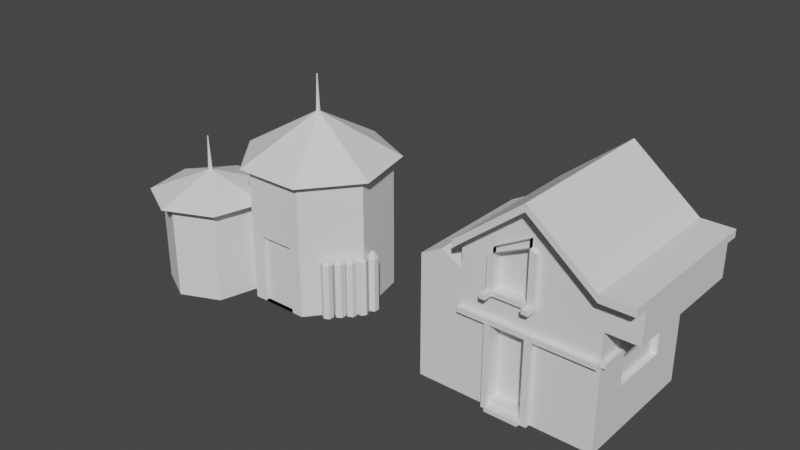 # Source: EvilHouse.blend  (saved by Blender 2.82.7; exported with 4.5.12 LTS)
import bpy
from mathutils import Matrix  # noqa: F401  (used for matrix-valued properties, if any)

bpy.ops.wm.read_factory_settings(use_empty=True)
scene = bpy.context.scene
scene.name = 'Scene'

# ---- collections
col_collection = bpy.data.collections.new('Collection'); scene.collection.children.link(col_collection)

# ---- materials (node trees are filled in below, after node groups)
mat_roof = bpy.data.materials.new('roof')
mat_roof.use_transparent_shadow = False

# ---- material node trees

# ---- world
world_world = bpy.data.worlds.new('World'); scene.world = world_world
world_world.use_nodes = True; world_world.node_tree.nodes.clear()
_N = world_world.node_tree.nodes; _L = world_world.node_tree.links
n0 = _N.new('ShaderNodeOutputWorld'); n0.name = 'World Output'; n0.location = (300, 300)
n1 = _N.new('ShaderNodeBackground'); n1.name = 'Background'; n1.location = (10, 300)
n1.inputs[0].default_value = (0.05088, 0.05088, 0.05088, 1.0)
_L.new(n1.outputs[0], n0.inputs[0])
n0.is_active_output = True
world_world.color = (0.05088, 0.05088, 0.05088)
world_world.use_sun_shadow = False
world_world.sun_shadow_jitter_overblur = 0.0

# ---- meshes
me_cylinder = bpy.data.meshes.new('Cylinder')
me_cylinder.from_pydata([(0.0, 1.0, -1.0), (0.0, 1.0, 1.0), (0.7818, 0.6235, -1.0), (0.7818, 0.6235, 1.0), (0.9749, -0.2225, -1.0), (0.9749, -0.2225, 1.0), (0.4339, -0.901, -1.0), (0.4339, -0.901, 1.0), (-0.4339, -0.901, -1.0), (-0.4339, -0.901, 1.0), (-0.9749, -0.2225, -1.0), (-0.9749, -0.2225, 1.0), (-0.7818, 0.6235, -1.0), (-0.7818, 0.6235, 1.0), (4.129e-09, 1.128, 0.9634), (0.8821, 0.7034, 0.9634), (1.1, -0.2511, 0.9634), (0.4895, -1.016, 0.9634), (-0.4895, -1.016, 0.9634), (-1.1, -0.2511, 0.9634), (-0.8821, 0.7034, 0.9634), (0.02319, 0.01849, 1.607), (-3.329e-08, 0.02966, 1.607), (0.02892, -0.0066, 1.607), (0.01287, -0.02672, 1.607), (-0.01287, -0.02672, 1.607), (-0.02892, -0.0066, 1.607), (-0.02319, 0.01849, 1.607), (0.2592, -0.901, -1.0), (-0.2592, -0.901, -1.0), (-0.1446, -0.901, 1.0), (0.1446, -0.901, 1.0), (0.0, 1.0, 0.0), (0.7818, 0.6235, 0.0), (0.9749, -0.2225, 0.0), (0.4339, -0.901, 0.0), (-0.4339, -0.901, 0.0), (-0.9749, -0.2225, 0.0), (-0.7818, 0.6235, 0.0), (0.2592, -0.901, 0.0), (-0.2592, -0.901, 0.0), (0.0065, 0.005183, 2.13), (-3.097e-08, 0.008314, 2.13), (0.008105, -0.00185, 2.13), (0.003607, -0.00749, 2.13), (-0.003607, -0.00749, 2.13), (-0.008105, -0.00185, 2.13), (-0.0065, 0.005183, 2.13), (0.2592, -0.8351, -1.0), (-0.2592, -0.8351, -1.0), (0.2592, -0.8351, 0.0), (-0.2592, -0.8351, 0.0), (1.036, -0.0421, -0.9983), (1.036, -0.0421, -0.1883), (1.105, -0.0821, -0.9983), (1.105, -0.0821, -0.1883), (1.105, -0.1621, -0.9983), (1.105, -0.1621, -0.1883), (1.036, -0.2021, -0.9983), (1.036, -0.2021, -0.1883), (0.9664, -0.1621, -0.9983), (0.9664, -0.1621, -0.1883), (0.9664, -0.0821, -0.9983), (0.9664, -0.0821, -0.1883), (1.047, -0.233, -0.9947), (1.047, -0.233, -0.1847), (1.081, -0.3051, -0.9947), (1.081, -0.3051, -0.1847), (1.036, -0.3712, -0.9947), (1.036, -0.3712, -0.1847), (0.9565, -0.3652, -0.9947), (0.9565, -0.3652, -0.1847), (0.9218, -0.2931, -0.9947), (0.9218, -0.2931, -0.1847), (0.9669, -0.227, -0.9947), (0.9669, -0.227, -0.1847), (0.9092, -0.3441, -0.9947), (0.9092, -0.3441, -0.1847), (0.9785, -0.3841, -0.9947), (0.9785, -0.3841, -0.1847), (0.9785, -0.4641, -0.9947), (0.9785, -0.4641, -0.1847), (0.9092, -0.5041, -0.9947), (0.9092, -0.5041, -0.1847), (0.8399, -0.4641, -0.9947), (0.8399, -0.4641, -0.1847), (0.8399, -0.3841, -0.9947), (0.8399, -0.3841, -0.1847), (0.8059, -0.4582, -0.9947), (0.8059, -0.4582, -0.1847), (0.8752, -0.4982, -0.9947), (0.8752, -0.4982, -0.1847), (0.8752, -0.5782, -0.9947), (0.8752, -0.5782, -0.1847), (0.8059, -0.6182, -0.9947), (0.8059, -0.6182, -0.1847), (0.7366, -0.5782, -0.9947), (0.7366, -0.5782, -0.1847), (0.7366, -0.4982, -0.9947), (0.7366, -0.4982, -0.1847), (0.7027, -0.5886, -0.9947), (0.7027, -0.5886, -0.1847), (0.772, -0.6286, -0.9947), (0.772, -0.6286, -0.1847), (0.772, -0.7086, -0.9947), (0.772, -0.7086, -0.1847), (0.7027, -0.7486, -0.9947), (0.7027, -0.7486, -0.1847), (0.6334, -0.7086, -0.9947), (0.6334, -0.7086, -0.1847), (0.6334, -0.6286, -0.9947), (0.6334, -0.6286, -0.1847), (0.7167, -0.6605, -0.09609), (0.7027, -0.6524, -0.09609), (0.7167, -0.6767, -0.09609), (0.7027, -0.6848, -0.09609), (0.6887, -0.6767, -0.09609), (0.6887, -0.6605, -0.09609), (0.8752, -0.4982, -0.1847), (0.8059, -0.4582, -0.1847), (0.8752, -0.5782, -0.1847), (0.8059, -0.6182, -0.1847), (0.7366, -0.5782, -0.1847), (0.7366, -0.4982, -0.1847), (0.8249, -0.5272, -0.1032), (0.8059, -0.5163, -0.1032), (0.8249, -0.5492, -0.1032), (0.8059, -0.5601, -0.1032), (0.7869, -0.5492, -0.1032), (0.7869, -0.5272, -0.1032), (0.9266, -0.414, -0.09154), (0.9092, -0.404, -0.09154), (0.9266, -0.4341, -0.09154), (0.9092, -0.4441, -0.09154), (0.8918, -0.4341, -0.09154), (0.8918, -0.414, -0.09154), (1.019, -0.3004, -0.08915), (1.012, -0.2844, -0.08915), (1.009, -0.3151, -0.08915), (0.9915, -0.3138, -0.08915), (0.9838, -0.2977, -0.08915), (0.9938, -0.283, -0.08915), (1.055, -0.1108, -0.09606), (1.036, -0.09945, -0.09606), (1.055, -0.1334, -0.09606), (1.036, -0.1448, -0.09606), (1.016, -0.1334, -0.09606), (1.016, -0.1108, -0.09606), (0.2592, -0.8351, -1.0), (-0.2592, -0.8351, -1.0), (0.2592, -0.8351, 0.0), (-0.2592, -0.8351, 0.0), (1.036, -0.0421, -0.9983), (1.036, -0.0421, -0.1883), (0.9664, -0.0821, -0.1883), (0.9664, -0.0821, -0.9983), (0.4895, -1.016, 0.9634), (1.1, -0.2511, 0.9634), (0.01287, -0.02672, 1.607), (0.02892, -0.0066, 1.607), (-1.984, -0.5131, -0.9947), (-1.984, -0.5131, -0.1847), (-1.915, -0.5531, -0.9947), (-1.915, -0.5531, -0.1847), (-1.915, -0.6331, -0.9947), (-1.915, -0.6331, -0.1847), (-1.984, -0.6731, -0.9947), (-1.984, -0.6731, -0.1847), (-2.054, -0.6331, -0.9947), (-2.054, -0.6331, -0.1847), (-2.054, -0.5531, -0.9947), (-2.054, -0.5531, -0.1847), (-1.97, -0.585, -0.09609), (-1.984, -0.577, -0.09609), (-1.97, -0.6012, -0.09609), (-1.984, -0.6093, -0.09609), (-1.998, -0.6012, -0.09609), (-1.998, -0.585, -0.09609), (-1.918, -0.3904, -0.9947), (-1.918, -0.3904, -0.1847), (-1.842, -0.4149, -0.9947), (-1.842, -0.4149, -0.1847), (-1.825, -0.4931, -0.9947), (-1.825, -0.4931, -0.1847), (-1.884, -0.5468, -0.9947), (-1.884, -0.5468, -0.1847), (-1.961, -0.5223, -0.9947), (-1.961, -0.5223, -0.1847), (-1.978, -0.4441, -0.9947), (-1.978, -0.4441, -0.1847), (-1.889, -0.4577, -0.09609), (-1.905, -0.4528, -0.09609), (-1.886, -0.4736, -0.09609), (-1.898, -0.4844, -0.09609), (-1.913, -0.4795, -0.09609), (-1.917, -0.4636, -0.09609), (-2.038, -0.6613, -0.9947), (-2.038, -0.6613, -0.1847), (-1.964, -0.6902, -0.9947), (-1.964, -0.6902, -0.1847), (-1.951, -0.7692, -0.9947), (-1.951, -0.7692, -0.1847), (-2.014, -0.8194, -0.9947), (-2.014, -0.8194, -0.1847), (-2.088, -0.7905, -0.9947), (-2.088, -0.7905, -0.1847), (-2.1, -0.7114, -0.9947), (-2.1, -0.7114, -0.1847), (-2.013, -0.7302, -0.09609), (-2.028, -0.7243, -0.09609), (-2.011, -0.7462, -0.09609), (-2.023, -0.7563, -0.09609), (-2.039, -0.7505, -0.09609), (-2.041, -0.7345, -0.09609), (-0.9571, -0.2207, -1.006), (-0.9571, -0.2207, 0.402), (-0.5946, -0.7126, -1.006), (-0.5946, -0.7126, 0.402), (-0.7532, -1.303, -1.006), (-0.7532, -1.303, 0.402), (-1.313, -1.547, -1.006), (-1.313, -1.547, 0.402), (-1.853, -1.261, -1.006), (-1.853, -1.261, 0.402), (-1.967, -0.6603, -1.006), (-1.967, -0.6603, 0.402), (-1.568, -0.1974, -1.006), (-1.568, -0.1974, 0.402), (-0.8785, -0.07235, 0.3656), (-0.4296, -0.6815, 0.3656), (-0.626, -1.412, 0.3656), (-1.32, -1.714, 0.3656), (-1.989, -1.36, 0.3656), (-2.129, -0.6167, 0.3656), (-1.635, -0.04349, 0.3656), (-1.255, -0.837, 0.6793), (-1.271, -0.8144, 0.6793), (-1.262, -0.8642, 0.6793), (-1.288, -0.8754, 0.6793), (-1.313, -0.8622, 0.6793), (-1.318, -0.8346, 0.6793), (-1.299, -0.8133, 0.6793), (-1.28, -0.8417, 1.181), (-1.283, -0.8369, 1.181), (-1.281, -0.8475, 1.181), (-1.287, -0.8499, 1.181), (-1.292, -0.8471, 1.181), (-1.293, -0.8412, 1.181), (-1.289, -0.8367, 1.181)], [], [(32, 1, 3, 33), (33, 3, 5, 34), (34, 5, 7, 35), (40, 30, 9, 36), (36, 9, 11, 37), (3, 1, 13, 11, 9, 30, 31, 7, 5), (37, 11, 13, 38), (38, 13, 1, 32), (0, 2, 4, 6, 28, 29, 8, 10, 12), (15, 16, 17, 18, 19, 20, 14), (27, 26, 46, 47), (19, 18, 25, 26), (24, 17, 156, 158), (15, 14, 22, 21), (20, 19, 26, 27), (18, 17, 24, 25), (16, 15, 21, 23), (14, 20, 27, 22), (35, 7, 31, 39), (39, 31, 30, 40), (29, 28, 48, 49), (6, 35, 39, 28), (12, 38, 32, 0), (10, 37, 38, 12), (8, 36, 37, 10), (29, 40, 36, 8), (4, 34, 35, 6), (2, 33, 34, 4), (0, 32, 33, 2), (41, 42, 47, 46, 45, 44, 43), (25, 24, 44, 45), (23, 21, 41, 43), (22, 27, 47, 42), (26, 25, 45, 46), (24, 23, 43, 44), (21, 22, 42, 41), (51, 49, 149, 151), (28, 39, 50, 48), (39, 40, 51, 50), (40, 29, 49, 51), (52, 53, 55, 54), (54, 55, 57, 56), (56, 57, 59, 58), (58, 59, 61, 60), (57, 55, 142, 144), (60, 61, 63, 62), (53, 52, 152, 153), (52, 54, 56, 58, 60, 62), (64, 65, 67, 66), (66, 67, 69, 68), (68, 69, 71, 70), (70, 71, 73, 72), (69, 67, 136, 138), (72, 73, 75, 74), (74, 75, 65, 64), (64, 66, 68, 70, 72, 74), (76, 77, 79, 78), (78, 79, 81, 80), (80, 81, 83, 82), (82, 83, 85, 84), (85, 83, 133, 134), (86, 87, 77, 76), (76, 78, 80, 82, 84, 86), (88, 89, 91, 90), (90, 91, 93, 92), (92, 93, 95, 94), (94, 95, 97, 96), (97, 95, 121, 122), (98, 99, 89, 88), (88, 90, 92, 94, 96, 98), (100, 101, 103, 102), (102, 103, 105, 104), (104, 105, 107, 106), (106, 107, 109, 108), (107, 105, 114, 115), (110, 111, 101, 100), (100, 102, 104, 106, 108, 110), (112, 113, 117, 116, 115, 114), (101, 111, 117, 113), (109, 107, 115, 116), (105, 103, 112, 114), (111, 109, 116, 117), (103, 101, 113, 112), (118, 119, 125, 124), (93, 91, 118, 120), (99, 97, 122, 123), (91, 89, 119, 118), (95, 93, 120, 121), (89, 99, 123, 119), (124, 125, 129, 128, 127, 126), (119, 123, 129, 125), (122, 121, 127, 128), (120, 118, 124, 126), (123, 122, 128, 129), (121, 120, 126, 127), (130, 131, 135, 134, 133, 132), (81, 79, 130, 132), (87, 85, 134, 135), (79, 77, 131, 130), (83, 81, 132, 133), (77, 87, 135, 131), (136, 137, 141, 140, 139, 138), (75, 73, 140, 141), (67, 65, 137, 136), (71, 69, 138, 139), (65, 75, 141, 137), (73, 71, 139, 140), (142, 143, 147, 146, 145, 144), (63, 61, 146, 147), (55, 53, 143, 142), (59, 57, 144, 145), (53, 63, 147, 143), (61, 59, 145, 146), (148, 150, 151, 149), (49, 48, 148, 149), (50, 51, 151, 150), (48, 50, 150, 148), (155, 154, 153, 152), (52, 62, 155, 152), (63, 53, 153, 154), (62, 63, 154, 155), (156, 157, 159, 158), (17, 16, 157, 156), (23, 24, 158, 159), (16, 23, 159, 157), (160, 161, 163, 162), (162, 163, 165, 164), (164, 165, 167, 166), (166, 167, 169, 168), (167, 165, 174, 175), (170, 171, 161, 160), (160, 162, 164, 166, 168, 170), (172, 173, 177, 176, 175, 174), (161, 171, 177, 173), (169, 167, 175, 176), (165, 163, 172, 174), (171, 169, 176, 177), (163, 161, 173, 172), (178, 179, 181, 180), (180, 181, 183, 182), (182, 183, 185, 184), (184, 185, 187, 186), (185, 183, 192, 193), (188, 189, 179, 178), (178, 180, 182, 184, 186, 188), (190, 191, 195, 194, 193, 192), (179, 189, 195, 191), (187, 185, 193, 194), (183, 181, 190, 192), (189, 187, 194, 195), (181, 179, 191, 190), (196, 197, 199, 198), (198, 199, 201, 200), (200, 201, 203, 202), (202, 203, 205, 204), (203, 201, 210, 211), (206, 207, 197, 196), (196, 198, 200, 202, 204, 206), (208, 209, 213, 212, 211, 210), (197, 207, 213, 209), (205, 203, 211, 212), (201, 199, 208, 210), (207, 205, 212, 213), (199, 197, 209, 208), (214, 215, 217, 216), (216, 217, 219, 218), (218, 219, 221, 220), (220, 221, 223, 222), (222, 223, 225, 224), (217, 215, 227, 225, 223, 221, 219), (224, 225, 227, 226), (226, 227, 215, 214), (214, 216, 218, 220, 222, 224, 226), (229, 230, 231, 232, 233, 234, 228), (241, 240, 247, 248), (234, 233, 240, 241), (232, 231, 238, 239), (230, 229, 235, 237), (228, 234, 241, 236), (233, 232, 239, 240), (231, 230, 237, 238), (229, 228, 236, 235), (242, 243, 248, 247, 246, 245, 244), (239, 238, 245, 246), (237, 235, 242, 244), (236, 241, 248, 243), (240, 239, 246, 247), (238, 237, 244, 245), (235, 236, 243, 242)])
_uv = me_cylinder.uv_layers.new(name='UVMap')
_uv.uv.foreach_set('vector', [1.0, 0.75, 1.0, 1.0, 0.8571, 1.0, 0.8571, 0.75, 0.8571, 0.75, 0.8571, 1.0, 0.7143, 1.0, 0.7143, 0.75, 0.7143, 0.75, 0.7143, 1.0, 0.5714, 1.0, 0.5714, 0.75, 0.4762, 0.75, 0.4762, 1.0, 0.4286, 1.0, 0.4286, 0.75, 0.4286, 0.75, 0.4286, 1.0, 0.2857, 1.0, 0.2857, 0.75, 0.4376, 0.3996, 0.25, 0.49, 0.06236, 0.3996, 0.01602, 0.1966, 0.1459, 0.03377, 0.2153, 0.03377, 0.2847, 0.03377, 0.3541, 0.03377, 0.484, 0.1966, 0.2857, 0.75, 0.2857, 1.0, 0.1429, 1.0, 0.1429, 0.75, 0.1429, 0.75, 0.1429, 1.0, 2.98e-08, 1.0, 2.98e-08, 0.75, 0.75, 0.49, 0.9376, 0.3996, 0.984, 0.1966, 0.8541, 0.03377, 0.7847, 0.03377, 0.7153, 0.03377, 0.6459, 0.03377, 0.516, 0.1966, 0.5624, 0.3996, 0.4376, 0.3996, 0.484, 0.1966, 0.3541, 0.03377, 0.1459, 0.03377, 0.01602, 0.1966, 0.06236, 0.3996, 0.25, 0.49, 0.06236, 0.3996, 0.01602, 0.1966, 0.01602, 0.1966, 0.06236, 0.3996, 0.01602, 0.1966, 0.1459, 0.03377, 0.1459, 0.03377, 0.01602, 0.1966, 0.3541, 0.03377, 0.3541, 0.03377, 0.3541, 0.03377, 0.3541, 0.03377, 0.4376, 0.3996, 0.25, 0.49, 0.25, 0.49, 0.4376, 0.3996, 0.06236, 0.3996, 0.01602, 0.1966, 0.01602, 0.1966, 0.06236, 0.3996, 0.1459, 0.03377, 0.3541, 0.03377, 0.3541, 0.03377, 0.1459, 0.03377, 0.484, 0.1966, 0.4376, 0.3996, 0.4376, 0.3996, 0.484, 0.1966, 0.25, 0.49, 0.06236, 0.3996, 0.06236, 0.3996, 0.25, 0.49, 0.5714, 0.75, 0.5714, 1.0, 0.5238, 1.0, 0.5238, 0.75, 0.5238, 0.75, 0.5238, 1.0, 0.4762, 1.0, 0.4762, 0.75, 0.7153, 0.03377, 0.7847, 0.03377, 0.7847, 0.03377, 0.7153, 0.03377, 0.5714, 0.5, 0.5714, 0.75, 0.5238, 0.75, 0.5238, 0.5, 0.1429, 0.5, 0.1429, 0.75, 2.98e-08, 0.75, 2.98e-08, 0.5, 0.2857, 0.5, 0.2857, 0.75, 0.1429, 0.75, 0.1429, 0.5, 0.4286, 0.5, 0.4286, 0.75, 0.2857, 0.75, 0.2857, 0.5, 0.4762, 0.5, 0.4762, 0.75, 0.4286, 0.75, 0.4286, 0.5, 0.7143, 0.5, 0.7143, 0.75, 0.5714, 0.75, 0.5714, 0.5, 0.8571, 0.5, 0.8571, 0.75, 0.7143, 0.75, 0.7143, 0.5, 1.0, 0.5, 1.0, 0.75, 0.8571, 0.75, 0.8571, 0.5, 0.4376, 0.3996, 0.25, 0.49, 0.06236, 0.3996, 0.01602, 0.1966, 0.1459, 0.03377, 0.3541, 0.03377, 0.484, 0.1966, 0.1459, 0.03377, 0.3541, 0.03377, 0.3541, 0.03377, 0.1459, 0.03377, 0.484, 0.1966, 0.4376, 0.3996, 0.4376, 0.3996, 0.484, 0.1966, 0.25, 0.49, 0.06236, 0.3996, 0.06236, 0.3996, 0.25, 0.49, 0.01602, 0.1966, 0.1459, 0.03377, 0.1459, 0.03377, 0.01602, 0.1966, 0.3541, 0.03377, 0.484, 0.1966, 0.484, 0.1966, 0.3541, 0.03377, 0.4376, 0.3996, 0.25, 0.49, 0.25, 0.49, 0.4376, 0.3996, 0.4762, 0.75, 0.4762, 0.5, 0.4762, 0.5, 0.4762, 0.75, 0.5238, 0.5, 0.5238, 0.75, 0.5238, 0.75, 0.5238, 0.5, 0.5238, 0.75, 0.4762, 0.75, 0.4762, 0.75, 0.5238, 0.75, 0.4762, 0.75, 0.4762, 0.5, 0.4762, 0.5, 0.4762, 0.75, 1.0, 0.5, 1.0, 1.0, 0.8333, 1.0, 0.8333, 0.5, 0.8333, 0.5, 0.8333, 1.0, 0.6667, 1.0, 0.6667, 0.5, 0.6667, 0.5, 0.6667, 1.0, 0.5, 1.0, 0.5, 0.5, 0.5, 0.5, 0.5, 1.0, 0.3333, 1.0, 0.3333, 0.5, 0.6667, 1.0, 0.8333, 1.0, 0.8333, 1.0, 0.6667, 1.0, 0.3333, 0.5, 0.3333, 1.0, 0.1667, 1.0, 0.1667, 0.5, 1.0, 1.0, 1.0, 0.5, 1.0, 0.5, 1.0, 1.0, 0.75, 0.49, 0.9578, 0.37, 0.9578, 0.13, 0.75, 0.01, 0.5422, 0.13, 0.5422, 0.37, 1.0, 0.5, 1.0, 1.0, 0.8333, 1.0, 0.8333, 0.5, 0.8333, 0.5, 0.8333, 1.0, 0.6667, 1.0, 0.6667, 0.5, 0.6667, 0.5, 0.6667, 1.0, 0.5, 1.0, 0.5, 0.5, 0.5, 0.5, 0.5, 1.0, 0.3333, 1.0, 0.3333, 0.5, 0.6667, 1.0, 0.8333, 1.0, 0.8333, 1.0, 0.6667, 1.0, 0.3333, 0.5, 0.3333, 1.0, 0.1667, 1.0, 0.1667, 0.5, 0.1667, 0.5, 0.1667, 1.0, -8.941e-08, 1.0, -8.941e-08, 0.5, 0.75, 0.49, 0.9578, 0.37, 0.9578, 0.13, 0.75, 0.01, 0.5422, 0.13, 0.5422, 0.37, 1.0, 0.5, 1.0, 1.0, 0.8333, 1.0, 0.8333, 0.5, 0.8333, 0.5, 0.8333, 1.0, 0.6667, 1.0, 0.6667, 0.5, 0.6667, 0.5, 0.6667, 1.0, 0.5, 1.0, 0.5, 0.5, 0.5, 0.5, 0.5, 1.0, 0.3333, 1.0, 0.3333, 0.5, 0.3333, 1.0, 0.5, 1.0, 0.5, 1.0, 0.3333, 1.0, 0.1667, 0.5, 0.1667, 1.0, -8.941e-08, 1.0, -8.941e-08, 0.5, 0.75, 0.49, 0.9578, 0.37, 0.9578, 0.13, 0.75, 0.01, 0.5422, 0.13, 0.5422, 0.37, 1.0, 0.5, 1.0, 1.0, 0.8333, 1.0, 0.8333, 0.5, 0.8333, 0.5, 0.8333, 1.0, 0.6667, 1.0, 0.6667, 0.5, 0.6667, 0.5, 0.6667, 1.0, 0.5, 1.0, 0.5, 0.5, 0.5, 0.5, 0.5, 1.0, 0.3333, 1.0, 0.3333, 0.5, 0.3333, 1.0, 0.5, 1.0, 0.5, 1.0, 0.3333, 1.0, 0.1667, 0.5, 0.1667, 1.0, -8.941e-08, 1.0, -8.941e-08, 0.5, 0.75, 0.49, 0.9578, 0.37, 0.9578, 0.13, 0.75, 0.01, 0.5422, 0.13, 0.5422, 0.37, 1.0, 0.5, 1.0, 1.0, 0.8333, 1.0, 0.8333, 0.5, 0.8333, 0.5, 0.8333, 1.0, 0.6667, 1.0, 0.6667, 0.5, 0.6667, 0.5, 0.6667, 1.0, 0.5, 1.0, 0.5, 0.5, 0.5, 0.5, 0.5, 1.0, 0.3333, 1.0, 0.3333, 0.5, 0.5, 1.0, 0.6667, 1.0, 0.6667, 1.0, 0.5, 1.0, 0.1667, 0.5, 0.1667, 1.0, -8.941e-08, 1.0, -8.941e-08, 0.5, 0.75, 0.49, 0.9578, 0.37, 0.9578, 0.13, 0.75, 0.01, 0.5422, 0.13, 0.5422, 0.37, 0.4578, 0.37, 0.25, 0.49, 0.04215, 0.37, 0.04215, 0.13, 0.25, 0.01, 0.4578, 0.13, -8.941e-08, 1.0, 0.1667, 1.0, 0.1667, 1.0, -8.941e-08, 1.0, 0.3333, 1.0, 0.5, 1.0, 0.5, 1.0, 0.3333, 1.0, 0.6667, 1.0, 0.8333, 1.0, 0.8333, 1.0, 0.6667, 1.0, 0.0, 0.0, 0.0, 0.0, 0.0, 0.0, 0.0, 0.0, 0.8333, 1.0, 1.0, 1.0, 1.0, 1.0, 0.8333, 1.0, 0.8333, 1.0, 1.0, 1.0, 1.0, 1.0, 0.8333, 1.0, 0.6667, 1.0, 0.8333, 1.0, 0.8333, 1.0, 0.6667, 1.0, 0.0, 0.0, 0.0, 0.0, 0.0, 0.0, 0.0, 0.0, 0.8333, 1.0, 1.0, 1.0, 1.0, 1.0, 0.8333, 1.0, 0.5, 1.0, 0.6667, 1.0, 0.6667, 1.0, 0.5, 1.0, -8.941e-08, 1.0, 0.1667, 1.0, 0.1667, 1.0, -8.941e-08, 1.0, 0.4578, 0.37, 0.25, 0.49, 0.04215, 0.37, 0.04215, 0.13, 0.25, 0.01, 0.4578, 0.13, -8.941e-08, 1.0, 0.1667, 1.0, 0.1667, 1.0, -8.941e-08, 1.0, 0.3333, 1.0, 0.5, 1.0, 0.5, 1.0, 0.3333, 1.0, 0.6667, 1.0, 0.8333, 1.0, 0.8333, 1.0, 0.6667, 1.0, 0.0, 0.0, 0.0, 0.0, 0.0, 0.0, 0.0, 0.0, 0.5, 1.0, 0.6667, 1.0, 0.6667, 1.0, 0.5, 1.0, 0.4578, 0.37, 0.25, 0.49, 0.04215, 0.37, 0.04215, 0.13, 0.25, 0.01, 0.4578, 0.13, 0.6667, 1.0, 0.8333, 1.0, 0.8333, 1.0, 0.6667, 1.0, 0.0, 0.0, 0.0, 0.0, 0.0, 0.0, 0.0, 0.0, 0.8333, 1.0, 1.0, 1.0, 1.0, 1.0, 0.8333, 1.0, 0.5, 1.0, 0.6667, 1.0, 0.6667, 1.0, 0.5, 1.0, -8.941e-08, 1.0, 0.1667, 1.0, 0.1667, 1.0, -8.941e-08, 1.0, 0.4578, 0.37, 0.25, 0.49, 0.04215, 0.37, 0.04215, 0.13, 0.25, 0.01, 0.4578, 0.13, 0.1667, 1.0, 0.3333, 1.0, 0.3333, 1.0, 0.1667, 1.0, 0.8333, 1.0, 1.0, 1.0, 1.0, 1.0, 0.8333, 1.0, 0.5, 1.0, 0.6667, 1.0, 0.6667, 1.0, 0.5, 1.0, -8.941e-08, 1.0, 0.1667, 1.0, 0.1667, 1.0, -8.941e-08, 1.0, 0.3333, 1.0, 0.5, 1.0, 0.5, 1.0, 0.3333, 1.0, 0.4578, 0.37, 0.25, 0.49, 0.04215, 0.37, 0.04215, 0.13, 0.25, 0.01, 0.4578, 0.13, 0.1667, 1.0, 0.3333, 1.0, 0.3333, 1.0, 0.1667, 1.0, 0.8333, 1.0, 1.0, 1.0, 1.0, 1.0, 0.8333, 1.0, 0.5, 1.0, 0.6667, 1.0, 0.6667, 1.0, 0.5, 1.0, -8.941e-08, 1.0, 0.1667, 1.0, 0.1667, 1.0, -8.941e-08, 1.0, 0.3333, 1.0, 0.5, 1.0, 0.5, 1.0, 0.3333, 1.0, 0.5238, 0.5, 0.5238, 0.75, 0.4762, 0.75, 0.4762, 0.5, 0.7153, 0.03377, 0.7847, 0.03377, 0.7847, 0.03377, 0.7153, 0.03377, 0.5238, 0.75, 0.4762, 0.75, 0.4762, 0.75, 0.5238, 0.75, 0.5238, 0.5, 0.5238, 0.75, 0.5238, 0.75, 0.5238, 0.5, 0.1667, 0.5, 0.1667, 1.0, -8.941e-08, 1.0, -8.941e-08, 0.5, 0.75, 0.49, 0.5422, 0.37, 0.5422, 0.37, 0.75, 0.49, 0.1667, 1.0, -8.941e-08, 1.0, -8.941e-08, 1.0, 0.1667, 1.0, 0.1667, 0.5, 0.1667, 1.0, 0.1667, 1.0, 0.1667, 0.5, 0.3541, 0.03377, 0.484, 0.1966, 0.484, 0.1966, 0.3541, 0.03377, 0.3541, 0.03377, 0.484, 0.1966, 0.484, 0.1966, 0.3541, 0.03377, 0.484, 0.1966, 0.3541, 0.03377, 0.3541, 0.03377, 0.484, 0.1966, 0.484, 0.1966, 0.484, 0.1966, 0.484, 0.1966, 0.484, 0.1966, 1.0, 0.5, 1.0, 1.0, 0.8333, 1.0, 0.8333, 0.5, 0.8333, 0.5, 0.8333, 1.0, 0.6667, 1.0, 0.6667, 0.5, 0.6667, 0.5, 0.6667, 1.0, 0.5, 1.0, 0.5, 0.5, 0.5, 0.5, 0.5, 1.0, 0.3333, 1.0, 0.3333, 0.5, 0.5, 1.0, 0.6667, 1.0, 0.6667, 1.0, 0.5, 1.0, 0.1667, 0.5, 0.1667, 1.0, -8.941e-08, 1.0, -8.941e-08, 0.5, 0.75, 0.49, 0.9578, 0.37, 0.9578, 0.13, 0.75, 0.01, 0.5422, 0.13, 0.5422, 0.37, 0.4578, 0.37, 0.25, 0.49, 0.04215, 0.37, 0.04215, 0.13, 0.25, 0.01, 0.4578, 0.13, -8.941e-08, 1.0, 0.1667, 1.0, 0.1667, 1.0, -8.941e-08, 1.0, 0.3333, 1.0, 0.5, 1.0, 0.5, 1.0, 0.3333, 1.0, 0.6667, 1.0, 0.8333, 1.0, 0.8333, 1.0, 0.6667, 1.0, 0.0, 0.0, 0.0, 0.0, 0.0, 0.0, 0.0, 0.0, 0.8333, 1.0, 1.0, 1.0, 1.0, 1.0, 0.8333, 1.0, 1.0, 0.5, 1.0, 1.0, 0.8333, 1.0, 0.8333, 0.5, 0.8333, 0.5, 0.8333, 1.0, 0.6667, 1.0, 0.6667, 0.5, 0.6667, 0.5, 0.6667, 1.0, 0.5, 1.0, 0.5, 0.5, 0.5, 0.5, 0.5, 1.0, 0.3333, 1.0, 0.3333, 0.5, 0.5, 1.0, 0.6667, 1.0, 0.6667, 1.0, 0.5, 1.0, 0.1667, 0.5, 0.1667, 1.0, -8.941e-08, 1.0, -8.941e-08, 0.5, 0.75, 0.49, 0.9578, 0.37, 0.9578, 0.13, 0.75, 0.01, 0.5422, 0.13, 0.5422, 0.37, 0.4578, 0.37, 0.25, 0.49, 0.04215, 0.37, 0.04215, 0.13, 0.25, 0.01, 0.4578, 0.13, -8.941e-08, 1.0, 0.1667, 1.0, 0.1667, 1.0, -8.941e-08, 1.0, 0.3333, 1.0, 0.5, 1.0, 0.5, 1.0, 0.3333, 1.0, 0.6667, 1.0, 0.8333, 1.0, 0.8333, 1.0, 0.6667, 1.0, 0.0, 0.0, 0.0, 0.0, 0.0, 0.0, 0.0, 0.0, 0.8333, 1.0, 1.0, 1.0, 1.0, 1.0, 0.8333, 1.0, 1.0, 0.5, 1.0, 1.0, 0.8333, 1.0, 0.8333, 0.5, 0.8333, 0.5, 0.8333, 1.0, 0.6667, 1.0, 0.6667, 0.5, 0.6667, 0.5, 0.6667, 1.0, 0.5, 1.0, 0.5, 0.5, 0.5, 0.5, 0.5, 1.0, 0.3333, 1.0, 0.3333, 0.5, 0.5, 1.0, 0.6667, 1.0, 0.6667, 1.0, 0.5, 1.0, 0.1667, 0.5, 0.1667, 1.0, -8.941e-08, 1.0, -8.941e-08, 0.5, 0.75, 0.49, 0.9578, 0.37, 0.9578, 0.13, 0.75, 0.01, 0.5422, 0.13, 0.5422, 0.37, 0.4578, 0.37, 0.25, 0.49, 0.04215, 0.37, 0.04215, 0.13, 0.25, 0.01, 0.4578, 0.13, -8.941e-08, 1.0, 0.1667, 1.0, 0.1667, 1.0, -8.941e-08, 1.0, 0.3333, 1.0, 0.5, 1.0, 0.5, 1.0, 0.3333, 1.0, 0.6667, 1.0, 0.8333, 1.0, 0.8333, 1.0, 0.6667, 1.0, 0.0, 0.0, 0.0, 0.0, 0.0, 0.0, 0.0, 0.0, 0.8333, 1.0, 1.0, 1.0, 1.0, 1.0, 0.8333, 1.0, 1.0, 0.5, 1.0, 1.0, 0.8571, 1.0, 0.8571, 0.5, 0.8571, 0.5, 0.8571, 1.0, 0.7143, 1.0, 0.7143, 0.5, 0.7143, 0.5, 0.7143, 1.0, 0.5714, 1.0, 0.5714, 0.5, 0.5714, 0.5, 0.5714, 1.0, 0.4286, 1.0, 0.4286, 0.5, 0.4286, 0.5, 0.4286, 1.0, 0.2857, 1.0, 0.2857, 0.5, 0.4376, 0.3996, 0.25, 0.49, 0.06236, 0.3996, 0.01602, 0.1966, 0.1459, 0.03377, 0.3541, 0.03377, 0.484, 0.1966, 0.2857, 0.5, 0.2857, 1.0, 0.1429, 1.0, 0.1429, 0.5, 0.1429, 0.5, 0.1429, 1.0, 2.98e-08, 1.0, 2.98e-08, 0.5, 0.75, 0.49, 0.9376, 0.3996, 0.984, 0.1966, 0.8541, 0.03377, 0.6459, 0.03377, 0.516, 0.1966, 0.5624, 0.3996, 0.4376, 0.3996, 0.484, 0.1966, 0.3541, 0.03377, 0.1459, 0.03377, 0.01602, 0.1966, 0.06236, 0.3996, 0.25, 0.49, 0.06236, 0.3996, 0.01602, 0.1966, 0.01602, 0.1966, 0.06236, 0.3996, 0.06236, 0.3996, 0.01602, 0.1966, 0.01602, 0.1966, 0.06236, 0.3996, 0.1459, 0.03377, 0.3541, 0.03377, 0.3541, 0.03377, 0.1459, 0.03377, 0.484, 0.1966, 0.4376, 0.3996, 0.4376, 0.3996, 0.484, 0.1966, 0.25, 0.49, 0.06236, 0.3996, 0.06236, 0.3996, 0.25, 0.49, 0.01602, 0.1966, 0.1459, 0.03377, 0.1459, 0.03377, 0.01602, 0.1966, 0.3541, 0.03377, 0.484, 0.1966, 0.484, 0.1966, 0.3541, 0.03377, 0.4376, 0.3996, 0.25, 0.49, 0.25, 0.49, 0.4376, 0.3996, 0.4376, 0.3996, 0.25, 0.49, 0.06236, 0.3996, 0.01602, 0.1966, 0.1459, 0.03377, 0.3541, 0.03377, 0.484, 0.1966, 0.1459, 0.03377, 0.3541, 0.03377, 0.3541, 0.03377, 0.1459, 0.03377, 0.484, 0.1966, 0.4376, 0.3996, 0.4376, 0.3996, 0.484, 0.1966, 0.25, 0.49, 0.06236, 0.3996, 0.06236, 0.3996, 0.25, 0.49, 0.01602, 0.1966, 0.1459, 0.03377, 0.1459, 0.03377, 0.01602, 0.1966, 0.3541, 0.03377, 0.484, 0.1966, 0.484, 0.1966, 0.3541, 0.03377, 0.4376, 0.3996, 0.25, 0.49, 0.25, 0.49, 0.4376, 0.3996])
me_cylinder.materials.append(mat_roof)
me_cylinder.use_remesh_fix_poles = True
me_cylinder.use_remesh_preserve_attributes = False
me_cylinder.use_mirror_vertex_groups = False
me_cylinder.update()
me_cube = bpy.data.meshes.new('Cube')
me_cube.from_pydata([(-0.5994, -0.7953, -1.327), (-0.5994, -0.7953, 0.4007), (-0.5994, 1.205, -1.327), (-0.5994, 1.205, 0.4007), (1.401, -0.7953, -1.327), (1.401, -0.7953, 0.4007), (1.401, 1.205, -1.327), (1.401, 1.205, 0.4007), (-0.5994, -0.7953, 0.8769), (-0.5994, 1.205, 0.8769), (1.401, 1.205, 0.8769), (1.401, -0.7953, 0.8769), (1.877, 1.205, 0.4007), (1.877, -0.7953, 0.4007), (1.877, 1.205, 0.8769), (1.877, -0.7953, 0.8769), (0.4006, 1.205, -1.327), (0.4006, 1.205, 0.4007), (0.4006, -0.7953, -1.327), (0.4006, -0.7953, 0.4007), (0.4006, 1.205, 1.669), (0.4006, -0.7953, 1.669), (-1.228, 1.205, -1.327), (-1.228, -0.7953, -1.327), (-1.228, -0.7953, 0.4007), (-1.228, 1.205, 0.4007), (-0.5994, -1.004, 0.8769), (-0.5994, 1.413, 0.8769), (1.401, 1.413, 0.8769), (1.401, -1.004, 0.8769), (1.877, 1.413, 0.8769), (1.877, -1.004, 0.8769), (0.4006, 1.413, 1.669), (0.4006, -1.004, 1.669), (-0.5994, -1.004, 0.9861), (-0.5994, 1.413, 0.9861), (0.4006, 1.413, 1.779), (1.401, 1.413, 0.9861), (1.401, -1.004, 0.9861), (0.4006, -1.004, 1.779), (1.877, 1.413, 0.9861), (1.877, -1.004, 0.9861), (-0.9135, 1.205, -1.327), (-0.9135, 1.205, 0.567), (-0.9135, -0.7953, 0.567), (-0.9135, -0.7953, -1.327), (-0.5994, -0.7953, 0.5047), (-0.5994, 1.205, 0.5047), (-0.5994, 1.205, 0.4007), (-0.9135, 1.205, 0.567), (-1.228, 1.205, 0.4007), (-1.228, -0.7953, 0.4007), (-1.228, -0.7953, 0.4007), (-1.228, 1.205, 0.4007), (-0.9135, 1.205, 0.567), (-0.5994, 1.205, 0.4007), (-0.9135, -0.7953, 0.567), (-0.5994, -0.7953, 0.4007), (-0.5994, -0.7953, 0.5047), (-0.5994, 1.205, 0.5047), (-1.228, -0.7953, 0.5047), (-1.228, 1.205, 0.5047), (-0.9135, 1.205, 0.6709), (-0.9135, -0.7953, 0.6709), (-0.9135, -0.7953, 0.567), (-0.5994, -0.7953, 0.4007), (-0.5994, -0.7953, 0.5047), (-1.228, -0.7953, 0.5047), (-1.228, 1.205, 0.5047), (-0.9135, 1.205, 0.6709), (-0.5994, 1.205, 0.5047), (-0.9135, -0.7953, 0.6709), (-0.9135, 1.205, 0.567), (-0.5994, 1.205, 0.4007), (-1.228, -0.7953, 0.4007), (-1.228, 1.205, 0.4007), (-0.9135, -0.7953, 0.567), (-0.5994, -0.7953, 0.4007), (-0.5994, -0.7953, 0.5047), (-1.228, -0.7953, 0.5047), (-1.228, 1.205, 0.5047), (-0.9135, 1.205, 0.6709), (-0.5994, 1.205, 0.5047), (-0.9135, -0.7953, 0.6709), (-0.5994, -0.7953, -1.327), (-0.5994, -0.7953, 0.4007), (-1.228, -0.7953, -1.327), (-1.228, -0.7953, 0.4007), (-0.9135, -0.7953, 0.567), (-0.9135, -0.7953, -1.327), (-0.5994, -0.7953, -1.327), (-0.5994, -0.7953, 0.4007), (-1.228, -0.7953, -1.327), (-1.228, -0.7953, 0.4007), (-0.9135, -0.7953, 0.567), (-0.9135, -0.7953, -1.327), (0.9006, 1.205, 0.4007), (0.9006, -0.7953, -1.327), (0.9006, 1.205, 1.273), (0.9006, 1.205, -1.327), (0.9006, -0.7953, 0.4007), (0.9006, -0.7953, 1.273), (-0.09937, 1.205, -1.327), (-0.09937, -0.7953, 0.4007), (-0.09937, -0.7953, 1.273), (-0.09937, 1.205, 0.4007), (-0.09937, -0.7953, -1.327), (-0.09937, 1.205, 1.273), (-0.5994, 1.205, 0.7749), (1.401, 1.205, 0.7749), (1.401, -0.7953, 0.7749), (-0.5994, -0.7953, 0.7749), (1.877, 1.205, 0.7749), (1.877, -0.7953, 0.7749), (0.4006, -0.7953, 1.398), (0.4006, 1.205, 1.398), (0.9006, 1.205, 1.086), (0.9006, -0.7953, 1.086), (-0.09937, -0.7953, 1.086), (-0.09937, 1.205, 1.086), (-1.228, 1.205, -1.327), (-1.228, -0.7953, -1.327), (-1.228, -0.7953, 0.4007), (-1.228, 1.205, 0.4007), (-0.5994, -0.7953, -0.07712), (-0.5994, 1.205, -0.07712), (1.401, 1.205, -0.07712), (1.401, -0.7953, -0.07712), (0.4006, -0.7953, -0.07712), (0.4006, 1.205, -0.07712), (-1.228, -0.7953, -0.07712), (-1.228, 1.205, -0.07712), (-0.9135, 1.205, 0.04313), (-0.5994, -0.7953, -0.07712), (-1.228, -0.7953, -0.07712), (-0.5994, -0.7953, -0.07712), (-1.228, -0.7953, -0.07712), (-0.9135, -0.7953, 0.04313), (0.9006, -0.7953, -0.07712), (0.9006, 1.205, -0.07712), (-0.09937, 1.205, -0.07712), (-0.09937, -0.7953, -0.07712), (-1.228, -0.7953, -0.07712), (-1.228, 1.205, -0.07712), (-0.5994, 1.205, -1.194), (1.401, 1.205, -1.194), (1.401, -0.7953, -1.194), (0.4006, -0.7953, -1.194), (0.4006, 1.205, -1.194), (-1.228, 1.205, -1.194), (-0.9135, -0.7953, -1.181), (0.9006, -0.7953, -1.194), (0.9006, 1.205, -1.194), (-0.09937, 1.205, -1.194), (-0.09937, -0.7953, -1.194), (-1.228, 1.205, -1.194), (-0.5994, -0.7953, -1.194), (-1.228, -0.7953, -1.194), (-0.9135, 1.205, -1.181), (-0.5994, -0.7953, -1.194), (-1.228, -0.7953, -1.194), (-0.5994, -0.7953, -1.194), (-1.228, -0.7953, -1.194), (-1.228, -0.7953, -1.194), (0.4006, -0.6537, -0.07712), (-0.09937, -0.6537, -0.07712), (0.4006, -0.6537, -1.194), (-0.09937, -0.6537, -1.194), (-0.09937, -0.7953, -1.327), (0.4006, -0.7953, -1.327), (0.4006, -0.7953, -1.194), (-0.09937, -0.7953, -1.194), (-0.5994, 1.205, -1.26), (1.401, 1.205, -1.26), (1.401, -0.7953, -1.26), (0.4006, -0.7953, -1.26), (0.4006, 1.205, -1.26), (-1.228, 1.205, -1.26), (-0.9135, -0.7953, -1.254), (0.9006, -0.7953, -1.26), (0.9006, 1.205, -1.26), (-0.09937, 1.205, -1.26), (-0.09937, -0.7953, -1.26), (-1.228, 1.205, -1.26), (-0.5994, -0.7953, -1.26), (-1.228, -0.7953, -1.26), (-0.9135, 1.205, -1.254), (-0.5994, -0.7953, -1.26), (-1.228, -0.7953, -1.26), (-0.5994, -0.7953, -1.26), (-1.228, -0.7953, -1.26), (-1.228, -0.7953, -1.26), (0.4006, -0.7953, -1.26), (-0.09937, -0.7953, -1.26), (-0.09937, -0.927, -1.327), (0.4006, -0.927, -1.327), (0.4006, -0.927, -1.26), (-0.09937, -0.927, -1.26), (-0.1865, 1.205, -1.327), (-0.1865, -0.7953, 0.4007), (-0.1865, -0.7953, 1.204), (-0.1865, 1.205, 0.4007), (-0.1865, -0.7953, -1.327), (-0.1865, 1.205, 1.204), (-0.1865, -0.7953, 1.032), (-0.1865, 1.205, 1.032), (-0.1865, 1.205, -0.07712), (-0.1865, -0.7953, -0.07712), (-0.1865, -0.7953, -1.194), (-0.1865, 1.205, -1.194), (-0.1865, 1.205, -1.26), (-0.1865, -0.7953, -1.26), (0.5006, 1.205, -1.327), (0.5006, -0.7953, 0.4007), (0.5006, -0.7953, 1.59), (0.5006, 1.205, 0.4007), (0.5006, -0.7953, -1.327), (0.5006, 1.205, 1.59), (0.5006, -0.7953, 1.335), (0.5006, 1.205, 1.335), (0.5006, 1.205, -0.07712), (0.5006, -0.7953, -0.07712), (0.5006, -0.7953, -1.194), (0.5006, 1.205, -1.194), (0.5006, 1.205, -1.26), (0.5006, -0.7953, -1.26), (-0.5994, -0.7953, 0.0001769), (-1.228, -0.7953, 0.0001769), (-0.9135, 1.205, 0.1279), (-0.5994, -0.7953, 0.0001769), (-1.228, -0.7953, 0.0001769), (-0.5994, -0.7953, 0.0001769), (-1.228, -0.7953, 0.0001769), (-1.228, -0.7953, 0.0001769), (-0.5994, 1.205, 0.0001769), (1.401, 1.205, 0.0001769), (1.401, -0.7953, 0.0001769), (0.4006, -0.7953, 0.0001769), (0.4006, 1.205, 0.0001769), (-1.228, 1.205, 0.0001769), (-0.9135, -0.7953, 0.1279), (0.9006, -0.7953, 0.0001769), (0.9006, 1.205, 0.0001769), (-0.09937, 1.205, 0.0001769), (-0.09937, -0.7953, 0.0001769), (-1.228, 1.205, 0.0001769), (-0.1865, 1.205, 0.0001769), (-0.1865, -0.7953, 0.0001769), (0.5006, 1.205, 0.0001769), (0.5006, -0.7953, 0.0001769), (0.4006, -0.8723, -1.26), (0.4006, -0.8723, -1.327), (-0.1865, -0.8723, -1.327), (-0.09937, -0.8723, -1.327), (-0.09937, -0.8723, -1.26), (0.4006, -0.8723, 0.0001769), (0.4006, -0.8723, -0.07712), (-0.09937, -0.8723, 0.0001769), (-0.09937, -0.8723, -0.07712), (0.5006, -0.8723, -0.07712), (0.4006, -0.8723, -1.194), (-0.09937, -0.8723, -1.194), (0.5006, -0.8723, -1.194), (0.5006, -0.8723, -1.26), (-0.1865, -0.8723, -0.07712), (-0.1865, -0.8723, -1.194), (-0.1865, -0.8723, -1.26), (-0.1865, -0.8723, 0.0001769), (0.5006, -0.8723, -1.327), (0.5006, -0.8723, 0.0001769), (-0.5994, -0.7953, -0.6356), (-1.228, -0.7953, -0.6356), (-0.9135, 1.205, -0.5691), (-0.5994, -0.7953, -0.6356), (-1.228, -0.7953, -0.6356), (-0.5994, -0.7953, -0.6356), (-1.228, -0.7953, -0.6356), (-1.228, -0.7953, -0.6356), (-0.5994, 1.205, -0.6356), (1.401, 1.205, -0.6356), (1.401, -0.7953, -0.6356), (0.4006, -0.7953, -0.6356), (0.4006, 1.205, -0.6356), (-1.228, 1.205, -0.6356), (-0.9135, -0.7953, -0.5691), (0.9006, -0.7953, -0.6356), (0.9006, 1.205, -0.6356), (-0.09937, 1.205, -0.6356), (-0.09937, -0.7953, -0.6356), (-1.228, 1.205, -0.6356), (0.4006, -0.6537, -0.6356), (-0.09937, -0.6537, -0.6356), (-0.1865, -0.7953, -0.6356), (-0.1865, 1.205, -0.6356), (0.5006, -0.7953, -0.6356), (0.5006, 1.205, -0.6356), (0.4006, -0.8723, -0.6356), (-0.09937, -0.8723, -0.6356), (-0.1865, -0.8723, -0.6356), (0.5006, -0.8723, -0.6356), (-0.5994, 0.66, -1.327), (-0.5994, -0.2408, -1.327), (-0.5994, -0.2408, 0.4007), (-0.5994, 0.66, 0.4007), (1.401, -0.2408, -1.327), (1.401, 0.66, -1.327), (1.401, 0.66, 0.4007), (1.401, -0.2408, 0.4007), (-0.5994, -0.2408, 0.8769), (-0.5994, 0.66, 0.8769), (1.401, 0.66, 0.8769), (1.401, -0.2408, 0.8769), (1.877, 0.66, 0.4007), (1.877, -0.2408, 0.4007), (1.877, 0.66, 0.8769), (1.877, -0.2408, 0.8769), (0.4006, 0.66, 1.669), (0.4006, -0.2408, 1.669), (0.4006, 0.66, -1.327), (0.4006, -0.2408, -1.327), (-1.228, 0.66, -1.327), (-1.228, -0.2408, -1.327), (-1.228, -0.2408, 0.4007), (-1.228, 0.66, 0.4007), (-0.9135, -0.2408, -1.327), (-0.9135, 0.66, -1.327), (-0.5994, -0.2408, 0.5047), (-0.5994, 0.66, 0.5047), (-1.228, -0.2408, 0.4007), (-1.228, 0.66, 0.4007), (-1.228, -0.2408, 0.4007), (-1.228, 0.66, 0.4007), (-0.5994, -0.2408, 0.5047), (-0.5994, 0.66, 0.5047), (-1.228, -0.2408, 0.5047), (-1.228, 0.66, 0.5047), (-0.9135, 0.66, 0.6709), (-0.9135, -0.2408, 0.6709), (-1.228, -0.2408, 0.5047), (-1.228, 0.66, 0.5047), (-1.228, -0.2408, 0.4007), (-1.228, 0.66, 0.4007), (-1.228, -0.2408, 0.5047), (-1.228, 0.66, 0.5047), (0.9006, 0.66, 1.273), (0.9006, -0.2408, 1.273), (0.9006, 0.66, -1.327), (0.9006, -0.2408, -1.327), (-0.09937, 0.66, -1.327), (-0.09937, -0.2408, -1.327), (-0.09937, 0.66, 1.273), (-0.09937, -0.2408, 1.273), (1.877, 0.66, 0.7749), (1.877, -0.2408, 0.7749), (-0.5994, -0.2408, 0.7749), (-0.5994, 0.66, 0.7749), (-1.228, 0.66, -1.327), (-1.228, -0.2408, -1.327), (-1.228, -0.2408, 0.4007), (-1.228, 0.66, 0.4007), (-1.228, -0.2408, -0.07712), (-1.228, 0.66, -0.07712), (1.401, 0.66, -0.07712), (1.401, -0.2408, -0.07712), (1.401, 0.66, -1.194), (1.401, -0.2408, -1.194), (-1.228, -0.2408, -1.194), (-1.228, 0.66, -1.194), (-1.228, -0.2408, -1.26), (-1.228, 0.66, -1.26), (1.401, 0.66, -1.26), (1.401, -0.2408, -1.26), (-0.1865, 0.66, -1.327), (-0.1865, -0.2408, -1.327), (-0.1865, 0.66, 1.204), (-0.1865, -0.2408, 1.204), (0.5006, 0.66, -1.327), (0.5006, -0.2408, -1.327), (0.5006, 0.66, 1.59), (0.5006, -0.2408, 1.59), (-1.228, -0.2408, 0.0001769), (-1.228, 0.66, 0.0001769), (1.401, 0.66, 0.0001769), (1.401, -0.2408, 0.0001769), (1.401, 0.66, -0.6356), (1.401, -0.2408, -0.6356), (-1.228, -0.2408, -0.6356), (-1.228, 0.66, -0.6356), (1.312, 0.66, -0.07712), (1.312, -0.2408, -0.07712), (1.312, 0.66, -0.6356), (1.312, -0.2408, -0.6356), (1.47, 1.205, 0.0001769), (1.47, 1.205, -0.07712), (1.47, -0.7953, 0.0001769), (1.47, -0.7953, -0.07712), (1.47, -0.2408, -0.07712), (1.47, -0.2408, 0.0001769), (1.47, 0.66, -0.07712), (1.47, 0.66, 0.0001769), (1.401, 1.205, 0.6801), (1.401, -0.7953, 0.6801), (1.877, 1.205, 0.6801), (1.877, -0.7953, 0.6801), (-0.5994, 1.205, 0.6801), (-0.5994, -0.7953, 0.6801), (0.4006, -0.7953, 1.145), (0.4006, 1.205, 1.145), (0.9006, 1.205, 0.9125), (0.9006, -0.7953, 0.9125), (-0.09937, -0.7953, 0.9125), (-0.09937, 1.205, 0.9125), (-0.1865, 1.205, 0.872), (-0.1865, -0.7953, 0.872), (0.5006, 1.205, 1.098), (0.5006, -0.7953, 1.098), (-0.5994, 0.66, 0.6801), (-0.5994, -0.2408, 0.6801), (1.877, -0.2408, 0.6801), (1.877, 0.66, 0.6801), (0.4006, -0.6989, 0.4007), (-0.09937, -0.6989, 0.4007), (0.4006, -0.6989, 1.145), (-0.09937, -0.6989, 0.9125), (0.5006, -0.8623, 0.4007), (0.4006, -0.8623, 0.4007), (0.4006, -0.8623, 1.145), (0.5006, -0.8623, 1.098), (-0.09937, -0.8594, 0.4007), (-0.1865, -0.8594, 0.4007), (-0.09937, -0.8594, 0.9125), (-0.1865, -0.8594, 0.872), (-0.5994, -0.7953, 0.3317), (-1.228, -0.7953, 0.3317), (-0.9135, 1.205, 0.4913), (-0.5994, -0.7953, 0.3317), (-1.228, -0.7953, 0.3317), (-0.5994, -0.7953, 0.3317), (-1.228, -0.7953, 0.3317), (-1.228, -0.7953, 0.3317), (-0.5994, 1.205, 0.3317), (1.401, 1.205, 0.3317), (1.401, -0.7953, 0.3317), (0.4006, -0.7953, 0.3317), (0.4006, 1.205, 0.3317), (-1.228, 1.205, 0.3317), (-0.9135, -0.7953, 0.4913), (0.9006, -0.7953, 0.3317), (0.9006, 1.205, 0.3317), (-0.09937, 1.205, 0.3317), (-0.09937, -0.7953, 0.3317), (-1.228, 1.205, 0.3317), (-0.1865, 1.205, 0.3317), (-0.1865, -0.7953, 0.3317), (0.5006, 1.205, 0.3317), (0.5006, -0.7953, 0.3317), (-1.228, -0.2408, 0.3317), (-1.228, 0.66, 0.3317), (1.401, 0.66, 0.3317), (1.401, -0.2408, 0.3317), (0.4006, -0.8653, 0.4007), (-0.09937, -0.8653, 0.4007), (0.4006, -0.8653, 0.3317), (-0.09937, -0.8653, 0.3317), (-0.09937, -0.9984, 0.4007), (-0.1865, -0.9984, 0.4007), (-0.09937, -0.9984, 0.3317), (-0.1865, -0.9984, 0.3317), (0.5006, -0.979, 0.4007), (0.4006, -0.979, 0.4007), (0.4006, -0.979, 0.3317), (0.5006, -0.979, 0.3317), (-0.5994, 1.205, 0.7275), (-0.5994, -0.7953, 0.7275), (0.4006, -0.7953, 1.271), (0.4006, 1.205, 1.271), (0.9006, 1.205, 0.9994), (0.9006, -0.7953, 0.9994), (-0.09937, -0.7953, 0.9994), (-0.09937, 1.205, 0.9994), (-0.1865, 1.205, 0.952), (-0.1865, -0.7953, 0.952), (0.5006, 1.205, 1.217), (0.5006, -0.7953, 1.217), (-0.5994, 0.66, 0.7275), (-0.5994, -0.2408, 0.7275), (1.877, -0.2408, 0.7275), (1.877, 0.66, 0.7275), (1.401, 1.205, 0.7275), (1.401, -0.7953, 0.7275), (1.877, 1.205, 0.7275), (1.877, -0.7953, 0.7275), (0.4006, -0.8594, 1.145), (-0.09937, -0.8594, 0.9125), (0.4006, -0.8594, 1.271), (-0.09937, -0.8594, 0.9994), (1.401, -0.8785, 0.0001769), (1.401, -0.8785, -0.07712), (0.9006, -0.8785, 0.0001769), (0.9006, -0.8785, -0.07712), (-0.1865, -0.8785, -0.07712), (-0.5994, -0.8785, -0.07712), (-0.1865, -0.8785, 0.0001769), (0.5006, -0.8785, -0.07712), (0.5006, -0.8785, 0.0001769), (-0.5994, -0.8785, 0.0001769), (-0.5994, 1.263, 0.0001769), (-0.5994, 1.263, -0.07712), (1.401, 1.263, 0.0001769), (1.401, 1.263, -0.07712), (0.4006, 1.263, 0.0001769), (0.4006, 1.263, -0.07712), (0.9006, 1.263, 0.0001769), (0.9006, 1.263, -0.07712), (-0.09937, 1.263, 0.0001769), (-0.09937, 1.263, -0.07712), (-0.1865, 1.263, -0.07712), (0.5006, 1.263, -0.07712), (-0.1865, 1.263, 0.0001769), (0.5006, 1.263, 0.0001769), (0.4006, -0.8011, 1.145), (-0.09937, -0.8011, 0.9125), (0.4006, -0.8011, 1.271), (-0.09937, -0.8011, 0.9994)], [], [(186, 42, 22, 177), (448, 96, 7, 441), (459, 307, 5, 442), (453, 199, 1, 432), (347, 304, 4, 97), (205, 108, 9, 203), (375, 308, 8, 200), (401, 5, 13, 403), (354, 111, 8, 308), (117, 110, 11, 101), (352, 112, 14, 314), (311, 11, 15, 315), (306, 7, 12, 312), (109, 10, 14, 112), (118, 114, 21, 104), (379, 317, 21, 214), (219, 115, 20, 217), (349, 319, 18, 106), (443, 455, 471, 470), (449, 105, 17, 444), (323, 25, 123, 359), (432, 1, 85, 435), (44, 1, 57, 56), (324, 45, 23, 321), (32, 33, 26, 27), (28, 30, 31, 29), (28, 29, 33, 32), (36, 35, 34, 39), (37, 38, 41, 40), (37, 36, 39, 38), (28, 32, 36, 37), (33, 29, 38, 39), (30, 28, 37, 40), (31, 30, 40, 41), (27, 26, 34, 35), (32, 27, 35, 36), (29, 31, 41, 38), (26, 33, 39, 34), (301, 0, 45, 324), (47, 3, 55, 59), (1, 44, 88, 85), (172, 2, 42, 186), (327, 47, 59, 333), (322, 24, 52, 330), (303, 3, 47, 327), (43, 25, 53, 54), (24, 44, 56, 52), (1, 46, 58, 57), (61, 62, 69, 68), (54, 53, 50, 49), (336, 62, 61, 335), (333, 59, 62, 336), (63, 60, 67, 71), (52, 56, 64, 51), (57, 58, 66, 65), (3, 43, 54, 55), (69, 70, 82, 81), (66, 71, 83, 78), (49, 50, 75, 72), (70, 48, 73, 82), (339, 68, 80, 343), (330, 52, 51, 328), (335, 61, 68, 339), (56, 57, 65, 64), (58, 63, 71, 66), (55, 54, 49, 48), (62, 59, 70, 69), (59, 55, 48, 70), (73, 72, 81, 82), (76, 77, 78, 83), (74, 76, 83, 79), (72, 75, 80, 81), (340, 74, 79, 342), (48, 49, 72, 73), (64, 65, 77, 76), (71, 67, 79, 83), (328, 51, 74, 340), (65, 66, 78, 77), (51, 64, 76, 74), (68, 69, 81, 80), (88, 87, 93, 94), (85, 88, 94, 91), (185, 23, 86, 188), (23, 45, 89, 86), (44, 24, 87, 88), (45, 0, 84, 89), (446, 94, 93, 438), (437, 91, 94, 446), (435, 85, 91, 437), (86, 89, 95, 92), (89, 84, 90, 95), (188, 86, 92, 190), (442, 5, 100, 447), (109, 116, 98, 10), (311, 345, 101, 11), (218, 117, 101, 214), (377, 347, 97, 216), (454, 215, 96, 448), (452, 201, 105, 449), (373, 349, 106, 202), (204, 118, 104, 200), (317, 351, 104, 21), (115, 119, 107, 20), (443, 19, 460, 462), (475, 479, 119, 115), (481, 478, 118, 204), (483, 477, 117, 218), (488, 476, 116, 109), (482, 475, 115, 219), (478, 474, 114, 118), (488, 109, 112, 490), (487, 490, 112, 352), (477, 489, 110, 117), (485, 473, 111, 354), (11, 110, 113, 15), (480, 472, 108, 205), (457, 359, 123, 451), (321, 23, 121, 357), (177, 22, 120, 183), (433, 24, 122, 439), (271, 130, 142, 277), (239, 131, 143, 245), (387, 361, 143, 289), (128, 141, 165, 164), (293, 206, 140, 287), (295, 220, 139, 286), (280, 127, 138, 285), (230, 134, 136, 232), (273, 133, 135, 275), (275, 135, 137, 284), (284, 137, 136, 276), (227, 130, 134, 230), (234, 125, 132, 228), (270, 124, 133, 273), (287, 140, 129, 282), (202, 106, 253, 252), (292, 207, 124, 270), (385, 363, 127, 280), (286, 139, 126, 279), (228, 132, 131, 239), (180, 152, 145, 173), (371, 365, 146, 174), (211, 208, 156, 184), (106, 182, 254, 253), (181, 153, 148, 176), (184, 156, 159, 187), (178, 150, 162, 190), (189, 161, 150, 178), (187, 159, 161, 189), (174, 146, 151, 179), (224, 223, 152, 180), (210, 209, 153, 181), (106, 18, 169, 168), (369, 367, 155, 183), (185, 157, 163, 191), (283, 149, 155, 289), (274, 160, 162, 276), (271, 157, 160, 274), (278, 144, 158, 272), (272, 158, 149, 283), (290, 164, 165, 291), (281, 128, 164, 290), (288, 154, 167, 291), (154, 147, 166, 167), (192, 170, 171, 193), (147, 154, 171, 170), (182, 106, 168, 193), (175, 147, 170, 192), (18, 175, 192, 169), (154, 182, 193, 171), (169, 192, 196, 195), (23, 185, 191, 121), (356, 369, 183, 120), (198, 210, 181, 102), (212, 224, 180, 99), (4, 174, 179, 97), (84, 187, 189, 90), (90, 189, 178, 95), (95, 178, 190, 92), (0, 184, 187, 84), (102, 181, 176, 16), (249, 237, 255, 269), (202, 211, 184, 0), (304, 371, 174, 4), (99, 180, 173, 6), (149, 177, 183, 155), (160, 188, 190, 162), (157, 185, 188, 160), (144, 172, 186, 158), (158, 186, 177, 149), (195, 196, 197, 194), (192, 193, 197, 196), (193, 168, 194, 197), (168, 169, 195, 194), (292, 208, 265, 298), (2, 172, 210, 198), (172, 144, 209, 210), (147, 175, 250, 260), (182, 154, 261, 254), (278, 125, 206, 293), (479, 480, 205, 119), (473, 481, 204, 111), (111, 204, 200, 8), (301, 373, 202, 0), (440, 3, 201, 452), (351, 375, 200, 104), (119, 205, 203, 107), (103, 199, 465, 464), (97, 179, 225, 216), (16, 176, 224, 212), (176, 148, 223, 224), (179, 151, 222, 225), (285, 138, 221, 294), (282, 129, 220, 295), (476, 482, 219, 116), (474, 483, 218, 114), (444, 17, 215, 454), (319, 377, 216, 18), (114, 218, 214, 21), (447, 100, 213, 455), (116, 219, 217, 98), (345, 379, 214, 101), (236, 241, 498, 496), (493, 492, 520, 521), (18, 216, 268, 251), (246, 243, 514, 518), (434, 228, 239, 445), (440, 234, 228, 434), (433, 227, 230, 436), (436, 230, 232, 438), (445, 239, 245, 451), (130, 227, 233, 142), (361, 381, 245, 143), (208, 211, 266, 265), (139, 220, 517, 513), (243, 238, 510, 514), (249, 221, 503, 504), (133, 229, 231, 135), (135, 231, 240, 137), (137, 240, 232, 136), (124, 226, 229, 133), (235, 126, 509, 508), (237, 244, 257, 255), (241, 249, 504, 498), (382, 383, 397, 399), (140, 206, 516, 515), (299, 259, 256, 296), (263, 262, 260, 250), (268, 263, 250, 251), (253, 254, 266, 252), (254, 261, 265, 266), (297, 258, 264, 298), (258, 257, 267, 264), (256, 255, 257, 258), (259, 269, 255, 256), (247, 207, 264, 267), (216, 225, 263, 268), (175, 18, 251, 250), (288, 141, 258, 297), (281, 147, 260, 296), (211, 202, 252, 266), (244, 247, 267, 257), (225, 222, 262, 263), (141, 128, 256, 258), (221, 249, 269, 259), (294, 221, 259, 299), (222, 294, 299, 262), (128, 281, 296, 256), (154, 288, 297, 261), (261, 297, 298, 265), (262, 299, 296, 260), (148, 282, 295, 223), (151, 285, 294, 222), (144, 278, 293, 209), (207, 292, 298, 264), (141, 288, 291, 165), (147, 281, 290, 166), (166, 290, 291, 167), (132, 272, 283, 131), (125, 278, 272, 132), (130, 271, 274, 134), (134, 274, 276, 136), (131, 283, 289, 143), (152, 286, 279, 145), (365, 385, 280, 146), (208, 292, 270, 156), (153, 287, 282, 148), (156, 270, 273, 159), (150, 284, 276, 162), (161, 275, 284, 150), (159, 273, 275, 161), (146, 280, 285, 151), (223, 295, 286, 152), (209, 293, 287, 153), (367, 387, 289, 155), (157, 271, 277, 163), (163, 277, 386, 366), (366, 386, 387, 367), (145, 279, 384, 364), (364, 384, 385, 365), (383, 236, 394, 397), (363, 362, 398, 396), (142, 233, 380, 360), (360, 380, 381, 361), (98, 217, 378, 344), (344, 378, 379, 345), (16, 212, 376, 318), (318, 376, 377, 319), (107, 203, 374, 350), (350, 374, 375, 351), (2, 198, 372, 300), (300, 372, 373, 301), (6, 173, 370, 305), (305, 370, 371, 304), (121, 191, 368, 357), (357, 368, 369, 356), (191, 163, 366, 368), (368, 366, 367, 369), (173, 145, 364, 370), (370, 364, 365, 371), (279, 126, 362, 384), (362, 363, 389, 388), (277, 142, 360, 386), (386, 360, 361, 387), (22, 320, 356, 120), (320, 321, 357, 356), (439, 122, 358, 456), (456, 358, 359, 457), (472, 484, 355, 108), (484, 485, 354, 355), (491, 486, 353, 113), (486, 487, 352, 353), (20, 107, 350, 316), (316, 350, 351, 317), (198, 102, 348, 372), (372, 348, 349, 373), (212, 99, 346, 376), (376, 346, 347, 377), (10, 98, 344, 310), (310, 344, 345, 311), (50, 329, 341, 75), (329, 328, 340, 341), (75, 341, 343, 80), (341, 340, 342, 343), (60, 334, 338, 67), (334, 335, 339, 338), (53, 331, 329, 50), (331, 330, 328, 329), (67, 338, 342, 79), (338, 339, 343, 342), (58, 332, 337, 63), (332, 333, 336, 337), (63, 337, 334, 60), (337, 336, 335, 334), (1, 302, 326, 46), (302, 303, 327, 326), (25, 323, 331, 53), (323, 322, 330, 331), (46, 326, 332, 58), (326, 327, 333, 332), (2, 300, 325, 42), (300, 301, 324, 325), (42, 325, 320, 22), (325, 324, 321, 320), (24, 322, 358, 122), (322, 323, 359, 358), (102, 16, 318, 348), (348, 318, 319, 349), (217, 20, 316, 378), (378, 316, 317, 379), (5, 307, 313, 13), (307, 306, 312, 313), (10, 310, 314, 14), (310, 311, 315, 314), (113, 353, 315, 15), (353, 352, 314, 315), (108, 355, 309, 9), (355, 354, 308, 309), (203, 9, 309, 374), (374, 309, 308, 375), (99, 6, 305, 346), (346, 305, 304, 347), (441, 7, 306, 458), (458, 306, 307, 459), (390, 388, 389, 391), (385, 384, 390, 391), (384, 362, 388, 390), (363, 385, 391, 389), (396, 397, 394, 395), (393, 392, 399, 398), (398, 399, 397, 396), (127, 363, 396, 395), (126, 235, 392, 393), (362, 126, 393, 398), (235, 382, 399, 392), (236, 127, 395, 394), (313, 312, 419, 418), (13, 313, 418, 403), (303, 302, 417, 416), (3, 303, 416, 404), (406, 19, 425, 426), (96, 215, 414, 408), (1, 199, 413, 405), (105, 201, 412, 411), (201, 3, 404, 412), (302, 1, 405, 417), (100, 5, 401, 409), (312, 12, 402, 419), (7, 400, 402, 12), (19, 406, 422, 420), (215, 17, 407, 414), (7, 96, 408, 400), (213, 100, 409, 415), (199, 103, 428, 429), (17, 105, 411, 407), (489, 401, 403, 491), (421, 420, 422, 423), (406, 410, 423, 422), (103, 19, 420, 421), (410, 103, 421, 423), (425, 424, 427, 426), (213, 415, 427, 424), (415, 406, 426, 427), (19, 213, 424, 425), (429, 428, 430, 431), (410, 413, 431, 430), (413, 199, 429, 431), (103, 410, 430, 428), (382, 458, 459, 383), (235, 441, 458, 382), (380, 456, 457, 381), (233, 439, 456, 380), (25, 445, 451, 123), (87, 436, 438, 93), (24, 433, 436, 87), (3, 440, 434, 43), (43, 434, 445, 25), (241, 447, 455, 249), (238, 444, 454, 248), (244, 450, 453, 247), (234, 440, 452, 246), (227, 433, 439, 233), (381, 457, 451, 245), (237, 443, 450, 244), (246, 452, 449, 243), (248, 454, 448, 242), (236, 442, 447, 241), (229, 435, 437, 231), (231, 437, 446, 240), (240, 446, 438, 232), (226, 432, 435, 229), (243, 449, 444, 238), (249, 455, 443, 237), (247, 453, 432, 226), (383, 459, 442, 236), (242, 448, 441, 235), (462, 460, 461, 463), (103, 450, 463, 461), (19, 103, 461, 460), (450, 443, 462, 463), (466, 464, 465, 467), (453, 450, 466, 467), (450, 103, 464, 466), (199, 453, 467, 465), (471, 468, 469, 470), (213, 19, 469, 468), (19, 443, 470, 469), (455, 213, 468, 471), (110, 489, 491, 113), (418, 419, 487, 486), (403, 418, 486, 491), (416, 417, 485, 484), (404, 416, 484, 472), (406, 415, 483, 474), (408, 414, 482, 476), (405, 413, 481, 473), (411, 412, 480, 479), (412, 404, 472, 480), (417, 405, 473, 485), (409, 401, 489, 477), (419, 402, 490, 487), (400, 488, 490, 402), (474, 478, 495, 494), (414, 407, 475, 482), (400, 408, 476, 488), (415, 409, 477, 483), (413, 410, 478, 481), (407, 411, 479, 475), (234, 246, 518, 506), (410, 406, 492, 493), (478, 410, 493, 495), (406, 474, 494, 492), (499, 498, 504, 503), (497, 496, 498, 499), (500, 502, 505, 501), (247, 226, 505, 502), (221, 138, 499, 503), (207, 247, 502, 500), (124, 207, 500, 501), (138, 127, 497, 499), (127, 236, 496, 497), (226, 124, 501, 505), (511, 510, 519, 517), (507, 506, 518, 516), (516, 518, 514, 515), (517, 519, 512, 513), (515, 514, 510, 511), (513, 512, 508, 509), (521, 520, 522, 523), (248, 242, 512, 519), (492, 494, 522, 520), (129, 140, 515, 511), (495, 493, 521, 523), (494, 495, 523, 522), (220, 129, 511, 517), (242, 235, 508, 512), (238, 248, 519, 510), (206, 125, 507, 516), (125, 234, 506, 507), (126, 139, 513, 509)])
_uv = me_cube.uv_layers.new(name='UVMap')
_uv.uv.foreach_set('vector', [0.3846, 0.25, 0.375, 0.25, 0.375, 0.25, 0.3846, 0.25, 0.615, 0.4375, 0.625, 0.4375, 0.625, 0.5, 0.615, 0.5, 0.615, 0.6667, 0.625, 0.6667, 0.625, 0.75, 0.615, 0.75, 0.615, 0.9484, 0.625, 0.9484, 0.625, 1.0, 0.615, 1.0, 0.3125, 0.6667, 0.375, 0.6667, 0.375, 0.75, 0.3125, 0.75, 0.625, 0.3016, 0.625, 0.25, 0.625, 0.25, 0.625, 0.3016, 0.8234, 0.6667, 0.875, 0.6667, 0.875, 0.75, 0.8234, 0.75, 0.625, 0.75, 0.625, 0.75, 0.625, 0.75, 0.625, 0.75, 0.625, 0.08333, 0.625, 0.0, 0.625, 0.0, 0.625, 0.08333, 0.625, 0.8125, 0.625, 0.75, 0.625, 0.75, 0.625, 0.8125, 0.625, 0.5833, 0.625, 0.5, 0.625, 0.5, 0.625, 0.5833, 0.625, 0.6667, 0.625, 0.75, 0.625, 0.75, 0.625, 0.6667, 0.625, 0.5833, 0.625, 0.5, 0.625, 0.5, 0.625, 0.5833, 0.625, 0.5, 0.625, 0.5, 0.625, 0.5, 0.625, 0.5, 0.625, 0.9375, 0.625, 0.875, 0.625, 0.875, 0.625, 0.9375, 0.7375, 0.6667, 0.75, 0.6667, 0.75, 0.75, 0.7375, 0.75, 0.625, 0.3875, 0.625, 0.375, 0.625, 0.375, 0.625, 0.3875, 0.1875, 0.6667, 0.25, 0.6667, 0.25, 0.75, 0.1875, 0.75, 0.615, 0.875, 0.615, 0.8625, 0.615, 0.8625, 0.615, 0.875, 0.615, 0.3125, 0.625, 0.3125, 0.625, 0.375, 0.615, 0.375, 0.625, 0.1667, 0.625, 0.25, 0.625, 0.25, 0.625, 0.1667, 0.615, 1.0, 0.625, 1.0, 0.625, 1.0, 0.5672, 1.0, 0.625, 1.0, 0.625, 1.0, 0.625, 1.0, 0.625, 1.0, 0.125, 0.6667, 0.125, 0.75, 0.125, 0.75, 0.125, 0.6667, 0.75, 0.5, 0.75, 0.75, 0.875, 0.75, 0.875, 0.5, 0.625, 0.5, 0.625, 0.5, 0.625, 0.75, 0.625, 0.75, 0.625, 0.5, 0.625, 0.75, 0.75, 0.75, 0.75, 0.5, 0.75, 0.5, 0.875, 0.5, 0.875, 0.75, 0.75, 0.75, 0.625, 0.5, 0.625, 0.75, 0.625, 0.75, 0.625, 0.5, 0.625, 0.5, 0.75, 0.5, 0.75, 0.75, 0.625, 0.75, 0.625, 0.5, 0.75, 0.5, 0.75, 0.5, 0.625, 0.5, 0.75, 0.75, 0.625, 0.75, 0.625, 0.75, 0.75, 0.75, 0.625, 0.5, 0.625, 0.5, 0.625, 0.5, 0.625, 0.5, 0.625, 0.75, 0.625, 0.5, 0.625, 0.5, 0.625, 0.75, 0.875, 0.5, 0.875, 0.75, 0.875, 0.75, 0.875, 0.5, 0.75, 0.5, 0.875, 0.5, 0.875, 0.5, 0.75, 0.5, 0.625, 0.75, 0.625, 0.75, 0.625, 0.75, 0.625, 0.75, 0.875, 0.75, 0.75, 0.75, 0.75, 0.75, 0.875, 0.75, 0.125, 0.6667, 0.125, 0.75, 0.125, 0.75, 0.125, 0.6667, 0.625, 0.25, 0.625, 0.25, 0.625, 0.25, 0.625, 0.25, 0.625, 1.0, 0.625, 1.0, 0.625, 1.0, 0.625, 1.0, 0.3846, 0.25, 0.375, 0.25, 0.375, 0.25, 0.3846, 0.25, 0.625, 0.1667, 0.625, 0.25, 0.625, 0.25, 0.625, 0.1667, 0.625, 0.08333, 0.625, 0.0, 0.625, 0.0, 0.625, 0.08333, 0.625, 0.1667, 0.625, 0.25, 0.625, 0.25, 0.625, 0.1667, 0.625, 0.25, 0.625, 0.25, 0.625, 0.25, 0.625, 0.25, 0.625, 1.0, 0.625, 1.0, 0.625, 1.0, 0.625, 1.0, 0.625, 0.0, 0.625, 0.0, 0.625, 0.0, 0.625, 0.0, 0.625, 0.25, 0.625, 0.25, 0.625, 0.25, 0.625, 0.25, 0.625, 0.25, 0.625, 0.25, 0.625, 0.25, 0.625, 0.25, 0.625, 0.1667, 0.625, 0.25, 0.625, 0.25, 0.625, 0.1667, 0.625, 0.1667, 0.625, 0.25, 0.625, 0.25, 0.625, 0.1667, 0.625, 0.0, 0.625, 0.0, 0.625, 0.0, 0.625, 0.0, 0.625, 1.0, 0.625, 1.0, 0.625, 1.0, 0.625, 1.0, 0.625, 0.0, 0.625, 0.0, 0.625, 0.0, 0.625, 0.0, 0.625, 0.25, 0.625, 0.25, 0.625, 0.25, 0.625, 0.25, 0.625, 0.25, 0.625, 0.25, 0.625, 0.25, 0.625, 0.25, 0.625, 0.0, 0.625, 0.0, 0.625, 0.0, 0.625, 0.0, 0.625, 0.25, 0.625, 0.25, 0.625, 0.25, 0.625, 0.25, 0.625, 0.25, 0.625, 0.25, 0.625, 0.25, 0.625, 0.25, 0.625, 0.1667, 0.625, 0.25, 0.625, 0.25, 0.625, 0.1667, 0.625, 0.08333, 0.625, 0.0, 0.625, 0.0, 0.625, 0.08333, 0.625, 0.1667, 0.625, 0.25, 0.625, 0.25, 0.625, 0.1667, 0.625, 1.0, 0.625, 1.0, 0.625, 1.0, 0.625, 1.0, 0.625, 0.0, 0.625, 0.0, 0.625, 0.0, 0.625, 0.0, 0.625, 0.25, 0.625, 0.25, 0.625, 0.25, 0.625, 0.25, 0.625, 0.25, 0.625, 0.25, 0.625, 0.25, 0.625, 0.25, 0.625, 0.25, 0.625, 0.25, 0.625, 0.25, 0.625, 0.25, 0.625, 0.25, 0.625, 0.25, 0.625, 0.25, 0.625, 0.25, 0.625, 1.0, 0.625, 1.0, 0.625, 1.0, 0.625, 1.0, 0.625, 1.0, 0.625, 1.0, 0.625, 1.0, 0.625, 1.0, 0.625, 0.25, 0.625, 0.25, 0.625, 0.25, 0.625, 0.25, 0.625, 0.08333, 0.625, 0.0, 0.625, 0.0, 0.625, 0.08333, 0.625, 0.25, 0.625, 0.25, 0.625, 0.25, 0.625, 0.25, 0.625, 1.0, 0.625, 1.0, 0.625, 1.0, 0.625, 1.0, 0.625, 0.0, 0.625, 0.0, 0.625, 0.0, 0.625, 0.0, 0.625, 0.08333, 0.625, 0.0, 0.625, 0.0, 0.625, 0.08333, 0.625, 0.0, 0.625, 0.0, 0.625, 0.0, 0.625, 0.0, 0.625, 1.0, 0.625, 1.0, 0.625, 1.0, 0.625, 1.0, 0.625, 0.25, 0.625, 0.25, 0.625, 0.25, 0.625, 0.25, 0.625, 1.0, 0.625, 1.0, 0.625, 1.0, 0.625, 1.0, 0.625, 1.0, 0.625, 1.0, 0.625, 1.0, 0.625, 1.0, 0.4301, 0.0, 0.375, 0.0, 0.375, 0.0, 0.4805, 0.0, 0.125, 0.75, 0.125, 0.75, 0.125, 0.75, 0.125, 0.75, 0.625, 1.0, 0.625, 1.0, 0.625, 1.0, 0.625, 1.0, 0.125, 0.75, 0.125, 0.75, 0.125, 0.75, 0.125, 0.75, 0.615, 1.0, 0.625, 1.0, 0.625, 1.0, 0.615, 1.0, 0.615, 1.0, 0.625, 1.0, 0.625, 1.0, 0.615, 1.0, 0.5672, 1.0, 0.625, 1.0, 0.625, 1.0, 0.615, 1.0, 0.125, 0.75, 0.125, 0.75, 0.125, 0.75, 0.125, 0.75, 0.125, 0.75, 0.125, 0.75, 0.125, 0.75, 0.125, 0.75, 0.4805, 0.0, 0.375, 0.0, 0.375, 0.0, 0.4805, 0.0, 0.615, 0.75, 0.625, 0.75, 0.625, 0.8125, 0.615, 0.8125, 0.625, 0.5, 0.625, 0.4375, 0.625, 0.4375, 0.625, 0.5, 0.625, 0.6667, 0.6875, 0.6667, 0.6875, 0.75, 0.625, 0.75, 0.625, 0.8625, 0.625, 0.8125, 0.625, 0.8125, 0.625, 0.8625, 0.2625, 0.6667, 0.3125, 0.6667, 0.3125, 0.75, 0.2625, 0.75, 0.615, 0.3875, 0.625, 0.3875, 0.625, 0.4375, 0.615, 0.4375, 0.615, 0.3016, 0.625, 0.3016, 0.625, 0.3125, 0.615, 0.3125, 0.1766, 0.6667, 0.1875, 0.6667, 0.1875, 0.75, 0.1766, 0.75, 0.625, 0.9484, 0.625, 0.9375, 0.625, 0.9375, 0.625, 0.9484, 0.75, 0.6667, 0.8125, 0.6667, 0.8125, 0.75, 0.75, 0.75, 0.625, 0.375, 0.625, 0.3125, 0.625, 0.3125, 0.625, 0.375, 0.615, 0.875, 0.625, 0.875, 0.625, 0.875, 0.615, 0.875, 0.625, 0.375, 0.625, 0.3125, 0.625, 0.3125, 0.625, 0.375, 0.625, 0.9484, 0.625, 0.9375, 0.625, 0.9375, 0.625, 0.9484, 0.625, 0.8625, 0.625, 0.8125, 0.625, 0.8125, 0.625, 0.8625, 0.625, 0.5, 0.625, 0.4375, 0.625, 0.4375, 0.625, 0.5, 0.625, 0.3875, 0.625, 0.375, 0.625, 0.375, 0.625, 0.3875, 0.625, 0.9375, 0.625, 0.875, 0.625, 0.875, 0.625, 0.9375, 0.625, 0.5, 0.625, 0.5, 0.625, 0.5, 0.625, 0.5, 0.625, 0.5833, 0.625, 0.5, 0.625, 0.5, 0.625, 0.5833, 0.625, 0.8125, 0.625, 0.75, 0.625, 0.75, 0.625, 0.8125, 0.625, 0.08333, 0.625, 0.0, 0.625, 0.0, 0.625, 0.08333, 0.625, 0.75, 0.625, 0.75, 0.625, 0.75, 0.625, 0.75, 0.625, 0.3016, 0.625, 0.25, 0.625, 0.25, 0.625, 0.3016, 0.615, 0.1667, 0.625, 0.1667, 0.625, 0.25, 0.615, 0.25, 0.125, 0.6667, 0.125, 0.75, 0.125, 0.75, 0.125, 0.6667, 0.3846, 0.25, 0.375, 0.25, 0.375, 0.25, 0.3846, 0.25, 0.6013, 0.0, 0.625, 0.0, 0.625, 0.0, 0.615, 0.0, 0.4927, 0.0, 0.5, 0.0, 0.5558, 0.0, 0.475, 0.0, 0.567, 0.25, 0.5558, 0.25, 0.5558, 0.25, 0.567, 0.25, 0.475, 0.1667, 0.5558, 0.1667, 0.5558, 0.25, 0.475, 0.25, 0.5558, 0.875, 0.5558, 0.9375, 0.5558, 0.9375, 0.5558, 0.875, 0.475, 0.3016, 0.5558, 0.3016, 0.5558, 0.3125, 0.475, 0.3125, 0.475, 0.3875, 0.5558, 0.3875, 0.5558, 0.4375, 0.475, 0.4375, 0.475, 0.75, 0.5558, 0.75, 0.5558, 0.8125, 0.475, 0.8125, 0.6094, 0.0, 0.5625, 0.0, 0.5625, 0.0, 0.6094, 0.0, 0.424, 1.0, 0.4375, 1.0, 0.5558, 1.0, 0.475, 1.0, 0.475, 1.0, 0.5558, 1.0, 0.5558, 1.0, 0.475, 1.0, 0.475, 1.0, 0.5558, 1.0, 0.5558, 1.0, 0.475, 1.0, 0.5913, 0.0, 0.5, 0.0, 0.5625, 0.0, 0.6094, 0.0, 0.567, 0.25, 0.5558, 0.25, 0.5558, 0.25, 0.567, 0.25, 0.475, 1.0, 0.5558, 1.0, 0.4375, 1.0, 0.424, 1.0, 0.475, 0.3125, 0.5558, 0.3125, 0.5558, 0.375, 0.475, 0.375, 0.1766, 0.75, 0.1875, 0.75, 0.1875, 0.75, 0.1766, 0.75, 0.475, 0.9484, 0.5558, 0.9484, 0.5558, 1.0, 0.475, 1.0, 0.475, 0.6667, 0.5558, 0.6667, 0.5558, 0.75, 0.475, 0.75, 0.475, 0.4375, 0.5558, 0.4375, 0.5558, 0.5, 0.475, 0.5, 0.567, 0.25, 0.5558, 0.25, 0.5558, 0.25, 0.567, 0.25, 0.3846, 0.4375, 0.3942, 0.4375, 0.3942, 0.5, 0.3846, 0.5, 0.3846, 0.6667, 0.3942, 0.6667, 0.3942, 0.75, 0.3846, 0.75, 0.3846, 0.9484, 0.3942, 0.9484, 0.3942, 1.0, 0.3846, 1.0, 0.375, 0.9375, 0.3846, 0.9375, 0.3846, 0.9375, 0.375, 0.9375, 0.3846, 0.3125, 0.3942, 0.3125, 0.3942, 0.375, 0.3846, 0.375, 0.3846, 1.0, 0.3942, 1.0, 0.4054, 1.0, 0.3812, 1.0, 0.3846, 1.0, 0.3942, 1.0, 0.3942, 1.0, 0.3846, 1.0, 0.3846, 1.0, 0.3942, 1.0, 0.3942, 1.0, 0.3846, 1.0, 0.3812, 1.0, 0.4054, 1.0, 0.3942, 1.0, 0.3846, 1.0, 0.3846, 0.75, 0.3942, 0.75, 0.3942, 0.8125, 0.3846, 0.8125, 0.3846, 0.3875, 0.3942, 0.3875, 0.3942, 0.4375, 0.3846, 0.4375, 0.3846, 0.3016, 0.3942, 0.3016, 0.3942, 0.3125, 0.3846, 0.3125, 0.1875, 0.75, 0.25, 0.75, 0.25, 0.75, 0.1875, 0.75, 0.3846, 0.1667, 0.3942, 0.1667, 0.3942, 0.25, 0.3846, 0.25, 0.4301, 0.0, 0.4679, 0.0, 0.3942, 0.0, 0.3846, 0.0, 0.475, 0.25, 0.3942, 0.25, 0.3942, 0.25, 0.475, 0.25, 0.5508, 0.0, 0.5156, 0.0, 0.5156, 0.0, 0.5508, 0.0, 0.4927, 0.0, 0.4679, 0.0, 0.5156, 0.0, 0.5508, 0.0, 0.475, 0.25, 0.3942, 0.25, 0.3942, 0.25, 0.475, 0.25, 0.475, 0.25, 0.3942, 0.25, 0.3942, 0.25, 0.475, 0.25, 0.475, 0.875, 0.5558, 0.875, 0.5558, 0.9375, 0.475, 0.9375, 0.475, 0.875, 0.5558, 0.875, 0.5558, 0.875, 0.475, 0.875, 0.475, 0.9375, 0.3942, 0.9375, 0.3942, 0.9375, 0.475, 0.9375, 0.3942, 0.9375, 0.3942, 0.875, 0.3942, 0.875, 0.3942, 0.9375, 0.3846, 0.875, 0.3942, 0.875, 0.3942, 0.9375, 0.3846, 0.9375, 0.3942, 0.875, 0.3942, 0.9375, 0.3942, 0.9375, 0.3942, 0.875, 0.3846, 0.9375, 0.375, 0.9375, 0.375, 0.9375, 0.3846, 0.9375, 0.3846, 0.875, 0.3942, 0.875, 0.3942, 0.875, 0.3846, 0.875, 0.375, 0.875, 0.3846, 0.875, 0.3846, 0.875, 0.375, 0.875, 0.3942, 0.9375, 0.3846, 0.9375, 0.3846, 0.9375, 0.3942, 0.9375, 0.375, 0.875, 0.3846, 0.875, 0.3846, 0.875, 0.375, 0.875, 0.375, 0.0, 0.4301, 0.0, 0.3846, 0.0, 0.375, 0.0, 0.375, 0.1667, 0.3846, 0.1667, 0.3846, 0.25, 0.375, 0.25, 0.375, 0.3016, 0.3846, 0.3016, 0.3846, 0.3125, 0.375, 0.3125, 0.375, 0.3875, 0.3846, 0.3875, 0.3846, 0.4375, 0.375, 0.4375, 0.375, 0.75, 0.3846, 0.75, 0.3846, 0.8125, 0.375, 0.8125, 0.375, 1.0, 0.3812, 1.0, 0.3846, 1.0, 0.375, 1.0, 0.375, 1.0, 0.3846, 1.0, 0.3846, 1.0, 0.375, 1.0, 0.375, 1.0, 0.3846, 1.0, 0.3846, 1.0, 0.375, 1.0, 0.375, 1.0, 0.3846, 1.0, 0.3812, 1.0, 0.375, 1.0, 0.375, 0.3125, 0.3846, 0.3125, 0.3846, 0.375, 0.375, 0.375, 0.567, 0.8625, 0.567, 0.875, 0.567, 0.875, 0.567, 0.8625, 0.375, 0.9484, 0.3846, 0.9484, 0.3846, 1.0, 0.375, 1.0, 0.375, 0.6667, 0.3846, 0.6667, 0.3846, 0.75, 0.375, 0.75, 0.375, 0.4375, 0.3846, 0.4375, 0.3846, 0.5, 0.375, 0.5, 0.3942, 0.25, 0.3846, 0.25, 0.3846, 0.25, 0.3942, 0.25, 0.5156, 0.0, 0.4805, 0.0, 0.4805, 0.0, 0.5156, 0.0, 0.4679, 0.0, 0.4301, 0.0, 0.4805, 0.0, 0.5156, 0.0, 0.3942, 0.25, 0.3846, 0.25, 0.3846, 0.25, 0.3942, 0.25, 0.3942, 0.25, 0.3846, 0.25, 0.3846, 0.25, 0.3942, 0.25, 0.375, 0.875, 0.3846, 0.875, 0.3846, 0.9375, 0.375, 0.9375, 0.3846, 0.875, 0.3846, 0.9375, 0.3846, 0.9375, 0.3846, 0.875, 0.3846, 0.9375, 0.375, 0.9375, 0.375, 0.9375, 0.3846, 0.9375, 0.1875, 0.75, 0.25, 0.75, 0.25, 0.75, 0.1875, 0.75, 0.475, 0.9484, 0.3942, 0.9484, 0.3942, 0.9484, 0.475, 0.9484, 0.375, 0.25, 0.3846, 0.25, 0.3846, 0.3016, 0.375, 0.3016, 0.3846, 0.25, 0.3942, 0.25, 0.3942, 0.3016, 0.3846, 0.3016, 0.3942, 0.875, 0.3846, 0.875, 0.3846, 0.875, 0.3942, 0.875, 0.3846, 0.9375, 0.3942, 0.9375, 0.3942, 0.9375, 0.3846, 0.9375, 0.475, 0.25, 0.5558, 0.25, 0.5558, 0.3016, 0.475, 0.3016, 0.625, 0.3125, 0.625, 0.3016, 0.625, 0.3016, 0.625, 0.3125, 0.625, 1.0, 0.625, 0.9484, 0.625, 0.9484, 0.625, 1.0, 0.625, 1.0, 0.625, 0.9484, 0.625, 0.9484, 0.625, 1.0, 0.125, 0.6667, 0.1766, 0.6667, 0.1766, 0.75, 0.125, 0.75, 0.615, 0.25, 0.625, 0.25, 0.625, 0.3016, 0.615, 0.3016, 0.8125, 0.6667, 0.8234, 0.6667, 0.8234, 0.75, 0.8125, 0.75, 0.625, 0.3125, 0.625, 0.3016, 0.625, 0.3016, 0.625, 0.3125, 0.625, 0.9375, 0.625, 0.9484, 0.625, 0.9484, 0.625, 0.9375, 0.375, 0.8125, 0.3846, 0.8125, 0.3846, 0.8625, 0.375, 0.8625, 0.375, 0.375, 0.3846, 0.375, 0.3846, 0.3875, 0.375, 0.3875, 0.3846, 0.375, 0.3942, 0.375, 0.3942, 0.3875, 0.3846, 0.3875, 0.3846, 0.8125, 0.3942, 0.8125, 0.3942, 0.8625, 0.3846, 0.8625, 0.475, 0.8125, 0.5558, 0.8125, 0.5558, 0.8625, 0.475, 0.8625, 0.475, 0.375, 0.5558, 0.375, 0.5558, 0.3875, 0.475, 0.3875, 0.625, 0.4375, 0.625, 0.3875, 0.625, 0.3875, 0.625, 0.4375, 0.625, 0.875, 0.625, 0.8625, 0.625, 0.8625, 0.625, 0.875, 0.615, 0.375, 0.625, 0.375, 0.625, 0.3875, 0.615, 0.3875, 0.25, 0.6667, 0.2625, 0.6667, 0.2625, 0.75, 0.25, 0.75, 0.625, 0.875, 0.625, 0.8625, 0.625, 0.8625, 0.625, 0.875, 0.615, 0.8125, 0.625, 0.8125, 0.625, 0.8625, 0.615, 0.8625, 0.625, 0.4375, 0.625, 0.3875, 0.625, 0.3875, 0.625, 0.4375, 0.6875, 0.6667, 0.7375, 0.6667, 0.7375, 0.75, 0.6875, 0.75, 0.567, 0.75, 0.567, 0.8125, 0.567, 0.8125, 0.567, 0.75, 0.625, 0.9375, 0.625, 0.875, 0.625, 0.875, 0.625, 0.9375, 0.25, 0.75, 0.2625, 0.75, 0.2625, 0.75, 0.25, 0.75, 0.567, 0.3016, 0.567, 0.3125, 0.567, 0.3125, 0.567, 0.3016, 0.615, 0.25, 0.567, 0.25, 0.567, 0.25, 0.615, 0.25, 0.615, 0.25, 0.567, 0.25, 0.567, 0.25, 0.615, 0.25, 0.6013, 0.0, 0.5913, 0.0, 0.6094, 0.0, 0.6211, 0.0, 0.6211, 0.0, 0.6094, 0.0, 0.6094, 0.0, 0.6211, 0.0, 0.615, 0.25, 0.567, 0.25, 0.567, 0.25, 0.615, 0.25, 0.5, 0.0, 0.5913, 0.0, 0.567, 0.0, 0.5558, 0.0, 0.5558, 0.1667, 0.567, 0.1667, 0.567, 0.25, 0.5558, 0.25, 0.3942, 0.9484, 0.3846, 0.9484, 0.3846, 0.9484, 0.3942, 0.9484, 0.5558, 0.4375, 0.5558, 0.3875, 0.5558, 0.3875, 0.5558, 0.4375, 0.567, 0.3125, 0.567, 0.375, 0.567, 0.375, 0.567, 0.3125, 0.567, 0.8625, 0.5558, 0.8625, 0.5558, 0.8625, 0.567, 0.8625, 0.4375, 1.0, 0.5288, 1.0, 0.567, 1.0, 0.5558, 1.0, 0.5558, 1.0, 0.567, 1.0, 0.567, 1.0, 0.5558, 1.0, 0.5558, 1.0, 0.567, 1.0, 0.567, 1.0, 0.5558, 1.0, 0.5558, 1.0, 0.567, 1.0, 0.5288, 1.0, 0.4375, 1.0, 0.567, 0.5, 0.5558, 0.5, 0.5558, 0.5, 0.567, 0.5, 0.567, 0.875, 0.567, 0.9375, 0.567, 0.9375, 0.567, 0.875, 0.567, 0.8125, 0.567, 0.8625, 0.567, 0.8625, 0.567, 0.8125, 0.567, 0.5833, 0.567, 0.6667, 0.567, 0.6667, 0.567, 0.5833, 0.5558, 0.3125, 0.5558, 0.3016, 0.5558, 0.3016, 0.5558, 0.3125, 0.475, 0.8625, 0.5558, 0.8625, 0.5558, 0.875, 0.475, 0.875, 0.3846, 0.8625, 0.3942, 0.8625, 0.3942, 0.875, 0.3846, 0.875, 0.375, 0.8625, 0.3846, 0.8625, 0.3846, 0.875, 0.375, 0.875, 0.375, 0.9375, 0.3846, 0.9375, 0.3846, 0.9484, 0.375, 0.9484, 0.3846, 0.9375, 0.3942, 0.9375, 0.3942, 0.9484, 0.3846, 0.9484, 0.475, 0.9375, 0.5558, 0.9375, 0.5558, 0.9484, 0.475, 0.9484, 0.5558, 0.9375, 0.567, 0.9375, 0.567, 0.9484, 0.5558, 0.9484, 0.5558, 0.875, 0.567, 0.875, 0.567, 0.9375, 0.5558, 0.9375, 0.5558, 0.8625, 0.567, 0.8625, 0.567, 0.875, 0.5558, 0.875, 0.567, 0.9484, 0.5558, 0.9484, 0.5558, 0.9484, 0.567, 0.9484, 0.375, 0.8625, 0.3846, 0.8625, 0.3846, 0.8625, 0.375, 0.8625, 0.3846, 0.875, 0.375, 0.875, 0.375, 0.875, 0.3846, 0.875, 0.475, 0.9375, 0.5558, 0.9375, 0.5558, 0.9375, 0.475, 0.9375, 0.475, 0.875, 0.3942, 0.875, 0.3942, 0.875, 0.475, 0.875, 0.3846, 0.9484, 0.375, 0.9484, 0.375, 0.9484, 0.3846, 0.9484, 0.567, 0.9375, 0.567, 0.9484, 0.567, 0.9484, 0.567, 0.9375, 0.3846, 0.8625, 0.3942, 0.8625, 0.3942, 0.8625, 0.3846, 0.8625, 0.5558, 0.9375, 0.5558, 0.875, 0.5558, 0.875, 0.5558, 0.9375, 0.5558, 0.8625, 0.567, 0.8625, 0.567, 0.8625, 0.5558, 0.8625, 0.475, 0.8625, 0.5558, 0.8625, 0.5558, 0.8625, 0.475, 0.8625, 0.3942, 0.8625, 0.475, 0.8625, 0.475, 0.8625, 0.3942, 0.8625, 0.5558, 0.875, 0.475, 0.875, 0.475, 0.875, 0.5558, 0.875, 0.3942, 0.9375, 0.475, 0.9375, 0.475, 0.9375, 0.3942, 0.9375, 0.3942, 0.9375, 0.475, 0.9375, 0.475, 0.9484, 0.3942, 0.9484, 0.3942, 0.8625, 0.475, 0.8625, 0.475, 0.875, 0.3942, 0.875, 0.3942, 0.375, 0.475, 0.375, 0.475, 0.3875, 0.3942, 0.3875, 0.3942, 0.8125, 0.475, 0.8125, 0.475, 0.8625, 0.3942, 0.8625, 0.3942, 0.25, 0.475, 0.25, 0.475, 0.3016, 0.3942, 0.3016, 0.5558, 0.9484, 0.475, 0.9484, 0.475, 0.9484, 0.5558, 0.9484, 0.5558, 0.9375, 0.475, 0.9375, 0.475, 0.9375, 0.5558, 0.9375, 0.3942, 0.875, 0.475, 0.875, 0.475, 0.875, 0.3942, 0.875, 0.3942, 0.875, 0.475, 0.875, 0.475, 0.9375, 0.3942, 0.9375, 0.5558, 0.25, 0.475, 0.25, 0.475, 0.25, 0.5558, 0.25, 0.5558, 0.25, 0.475, 0.25, 0.475, 0.25, 0.5558, 0.25, 0.5, 0.0, 0.4927, 0.0, 0.5508, 0.0, 0.5625, 0.0, 0.5625, 0.0, 0.5508, 0.0, 0.5508, 0.0, 0.5625, 0.0, 0.5558, 0.25, 0.475, 0.25, 0.475, 0.25, 0.5558, 0.25, 0.3942, 0.4375, 0.475, 0.4375, 0.475, 0.5, 0.3942, 0.5, 0.3942, 0.6667, 0.475, 0.6667, 0.475, 0.75, 0.3942, 0.75, 0.3942, 0.9484, 0.475, 0.9484, 0.475, 1.0, 0.3942, 1.0, 0.3942, 0.3125, 0.475, 0.3125, 0.475, 0.375, 0.3942, 0.375, 0.3942, 1.0, 0.475, 1.0, 0.424, 1.0, 0.4054, 1.0, 0.3942, 1.0, 0.475, 1.0, 0.475, 1.0, 0.3942, 1.0, 0.3942, 1.0, 0.475, 1.0, 0.475, 1.0, 0.3942, 1.0, 0.4054, 1.0, 0.424, 1.0, 0.475, 1.0, 0.3942, 1.0, 0.3942, 0.75, 0.475, 0.75, 0.475, 0.8125, 0.3942, 0.8125, 0.3942, 0.3875, 0.475, 0.3875, 0.475, 0.4375, 0.3942, 0.4375, 0.3942, 0.3016, 0.475, 0.3016, 0.475, 0.3125, 0.3942, 0.3125, 0.3942, 0.1667, 0.475, 0.1667, 0.475, 0.25, 0.3942, 0.25, 0.4679, 0.0, 0.4927, 0.0, 0.475, 0.0, 0.3942, 0.0, 0.3942, 0.0, 0.475, 0.0, 0.475, 0.08333, 0.3942, 0.08333, 0.3942, 0.08333, 0.475, 0.08333, 0.475, 0.1667, 0.3942, 0.1667, 0.3942, 0.5, 0.475, 0.5, 0.475, 0.5833, 0.3942, 0.5833, 0.3942, 0.5833, 0.475, 0.5833, 0.475, 0.6667, 0.3942, 0.6667, 0.567, 0.6667, 0.567, 0.75, 0.567, 0.75, 0.567, 0.6667, 0.5558, 0.6667, 0.5558, 0.5833, 0.5558, 0.5833, 0.5558, 0.6667, 0.5558, 0.0, 0.567, 0.0, 0.567, 0.08333, 0.5558, 0.08333, 0.5558, 0.08333, 0.567, 0.08333, 0.567, 0.1667, 0.5558, 0.1667, 0.6875, 0.5, 0.7375, 0.5, 0.7375, 0.5833, 0.6875, 0.5833, 0.6875, 0.5833, 0.7375, 0.5833, 0.7375, 0.6667, 0.6875, 0.6667, 0.25, 0.5, 0.2625, 0.5, 0.2625, 0.5833, 0.25, 0.5833, 0.25, 0.5833, 0.2625, 0.5833, 0.2625, 0.6667, 0.25, 0.6667, 0.8125, 0.5, 0.8234, 0.5, 0.8234, 0.5833, 0.8125, 0.5833, 0.8125, 0.5833, 0.8234, 0.5833, 0.8234, 0.6667, 0.8125, 0.6667, 0.125, 0.5, 0.1766, 0.5, 0.1766, 0.5833, 0.125, 0.5833, 0.125, 0.5833, 0.1766, 0.5833, 0.1766, 0.6667, 0.125, 0.6667, 0.375, 0.5, 0.3846, 0.5, 0.3846, 0.5833, 0.375, 0.5833, 0.375, 0.5833, 0.3846, 0.5833, 0.3846, 0.6667, 0.375, 0.6667, 0.375, 0.0, 0.3846, 0.0, 0.3846, 0.08333, 0.375, 0.08333, 0.375, 0.08333, 0.3846, 0.08333, 0.3846, 0.1667, 0.375, 0.1667, 0.3846, 0.0, 0.3942, 0.0, 0.3942, 0.08333, 0.3846, 0.08333, 0.3846, 0.08333, 0.3942, 0.08333, 0.3942, 0.1667, 0.3846, 0.1667, 0.3846, 0.5, 0.3942, 0.5, 0.3942, 0.5833, 0.3846, 0.5833, 0.3846, 0.5833, 0.3942, 0.5833, 0.3942, 0.6667, 0.3846, 0.6667, 0.475, 0.5, 0.5558, 0.5, 0.5558, 0.5833, 0.475, 0.5833, 0.5558, 0.5833, 0.5558, 0.6667, 0.5558, 0.6667, 0.5558, 0.5833, 0.475, 0.0, 0.5558, 0.0, 0.5558, 0.08333, 0.475, 0.08333, 0.475, 0.08333, 0.5558, 0.08333, 0.5558, 0.1667, 0.475, 0.1667, 0.125, 0.5, 0.125, 0.5833, 0.125, 0.5833, 0.125, 0.5, 0.125, 0.5833, 0.125, 0.6667, 0.125, 0.6667, 0.125, 0.5833, 0.615, 0.0, 0.625, 0.0, 0.625, 0.08333, 0.615, 0.08333, 0.615, 0.08333, 0.625, 0.08333, 0.625, 0.1667, 0.615, 0.1667, 0.625, 0.25, 0.625, 0.1667, 0.625, 0.1667, 0.625, 0.25, 0.625, 0.1667, 0.625, 0.08333, 0.625, 0.08333, 0.625, 0.1667, 0.625, 0.75, 0.625, 0.6667, 0.625, 0.6667, 0.625, 0.75, 0.625, 0.6667, 0.625, 0.5833, 0.625, 0.5833, 0.625, 0.6667, 0.75, 0.5, 0.8125, 0.5, 0.8125, 0.5833, 0.75, 0.5833, 0.75, 0.5833, 0.8125, 0.5833, 0.8125, 0.6667, 0.75, 0.6667, 0.1766, 0.5, 0.1875, 0.5, 0.1875, 0.5833, 0.1766, 0.5833, 0.1766, 0.5833, 0.1875, 0.5833, 0.1875, 0.6667, 0.1766, 0.6667, 0.2625, 0.5, 0.3125, 0.5, 0.3125, 0.5833, 0.2625, 0.5833, 0.2625, 0.5833, 0.3125, 0.5833, 0.3125, 0.6667, 0.2625, 0.6667, 0.625, 0.5, 0.6875, 0.5, 0.6875, 0.5833, 0.625, 0.5833, 0.625, 0.5833, 0.6875, 0.5833, 0.6875, 0.6667, 0.625, 0.6667, 0.625, 0.25, 0.625, 0.1667, 0.625, 0.1667, 0.625, 0.25, 0.625, 0.1667, 0.625, 0.08333, 0.625, 0.08333, 0.625, 0.1667, 0.625, 0.25, 0.625, 0.1667, 0.625, 0.1667, 0.625, 0.25, 0.625, 0.1667, 0.625, 0.08333, 0.625, 0.08333, 0.625, 0.1667, 0.625, 0.0, 0.625, 0.08333, 0.625, 0.08333, 0.625, 0.0, 0.625, 0.08333, 0.625, 0.1667, 0.625, 0.1667, 0.625, 0.08333, 0.625, 0.25, 0.625, 0.1667, 0.625, 0.1667, 0.625, 0.25, 0.625, 0.1667, 0.625, 0.08333, 0.625, 0.08333, 0.625, 0.1667, 0.625, 0.0, 0.625, 0.08333, 0.625, 0.08333, 0.625, 0.0, 0.625, 0.08333, 0.625, 0.1667, 0.625, 0.1667, 0.625, 0.08333, 0.625, 0.0, 0.625, 0.08333, 0.625, 0.08333, 0.625, 0.0, 0.625, 0.08333, 0.625, 0.1667, 0.625, 0.1667, 0.625, 0.08333, 0.625, 0.0, 0.625, 0.08333, 0.625, 0.08333, 0.625, 0.0, 0.625, 0.08333, 0.625, 0.1667, 0.625, 0.1667, 0.625, 0.08333, 0.625, 0.0, 0.625, 0.08333, 0.625, 0.08333, 0.625, 0.0, 0.625, 0.08333, 0.625, 0.1667, 0.625, 0.1667, 0.625, 0.08333, 0.625, 0.25, 0.625, 0.1667, 0.625, 0.1667, 0.625, 0.25, 0.625, 0.1667, 0.625, 0.08333, 0.625, 0.08333, 0.625, 0.1667, 0.625, 0.0, 0.625, 0.08333, 0.625, 0.08333, 0.625, 0.0, 0.625, 0.08333, 0.625, 0.1667, 0.625, 0.1667, 0.625, 0.08333, 0.125, 0.5, 0.125, 0.5833, 0.125, 0.5833, 0.125, 0.5, 0.125, 0.5833, 0.125, 0.6667, 0.125, 0.6667, 0.125, 0.5833, 0.125, 0.5, 0.125, 0.5833, 0.125, 0.5833, 0.125, 0.5, 0.125, 0.5833, 0.125, 0.6667, 0.125, 0.6667, 0.125, 0.5833, 0.625, 0.0, 0.625, 0.08333, 0.625, 0.08333, 0.625, 0.0, 0.625, 0.08333, 0.625, 0.1667, 0.625, 0.1667, 0.625, 0.08333, 0.1875, 0.5, 0.25, 0.5, 0.25, 0.5833, 0.1875, 0.5833, 0.1875, 0.5833, 0.25, 0.5833, 0.25, 0.6667, 0.1875, 0.6667, 0.7375, 0.5, 0.75, 0.5, 0.75, 0.5833, 0.7375, 0.5833, 0.7375, 0.5833, 0.75, 0.5833, 0.75, 0.6667, 0.7375, 0.6667, 0.625, 0.75, 0.625, 0.6667, 0.625, 0.6667, 0.625, 0.75, 0.625, 0.6667, 0.625, 0.5833, 0.625, 0.5833, 0.625, 0.6667, 0.625, 0.5, 0.625, 0.5833, 0.625, 0.5833, 0.625, 0.5, 0.625, 0.5833, 0.625, 0.6667, 0.625, 0.6667, 0.625, 0.5833, 0.625, 0.75, 0.625, 0.6667, 0.625, 0.6667, 0.625, 0.75, 0.625, 0.6667, 0.625, 0.5833, 0.625, 0.5833, 0.625, 0.6667, 0.625, 0.25, 0.625, 0.1667, 0.625, 0.1667, 0.625, 0.25, 0.625, 0.1667, 0.625, 0.08333, 0.625, 0.08333, 0.625, 0.1667, 0.8234, 0.5, 0.875, 0.5, 0.875, 0.5833, 0.8234, 0.5833, 0.8234, 0.5833, 0.875, 0.5833, 0.875, 0.6667, 0.8234, 0.6667, 0.3125, 0.5, 0.375, 0.5, 0.375, 0.5833, 0.3125, 0.5833, 0.3125, 0.5833, 0.375, 0.5833, 0.375, 0.6667, 0.3125, 0.6667, 0.615, 0.5, 0.625, 0.5, 0.625, 0.5833, 0.615, 0.5833, 0.615, 0.5833, 0.625, 0.5833, 0.625, 0.6667, 0.615, 0.6667, 0.475, 0.5833, 0.5558, 0.5833, 0.5558, 0.6667, 0.475, 0.6667, 0.475, 0.6667, 0.475, 0.5833, 0.475, 0.5833, 0.475, 0.6667, 0.475, 0.5833, 0.5558, 0.5833, 0.5558, 0.5833, 0.475, 0.5833, 0.5558, 0.6667, 0.475, 0.6667, 0.475, 0.6667, 0.5558, 0.6667, 0.5558, 0.6667, 0.567, 0.6667, 0.567, 0.75, 0.5558, 0.75, 0.5558, 0.5, 0.567, 0.5, 0.567, 0.5833, 0.5558, 0.5833, 0.5558, 0.5833, 0.567, 0.5833, 0.567, 0.6667, 0.5558, 0.6667, 0.5558, 0.75, 0.5558, 0.6667, 0.5558, 0.6667, 0.5558, 0.75, 0.5558, 0.5, 0.567, 0.5, 0.567, 0.5, 0.5558, 0.5, 0.5558, 0.5833, 0.5558, 0.5, 0.5558, 0.5, 0.5558, 0.5833, 0.567, 0.5, 0.567, 0.5833, 0.567, 0.5833, 0.567, 0.5, 0.567, 0.75, 0.5558, 0.75, 0.5558, 0.75, 0.567, 0.75, 0.625, 0.6667, 0.625, 0.5833, 0.625, 0.5833, 0.625, 0.6667, 0.625, 0.75, 0.625, 0.6667, 0.625, 0.6667, 0.625, 0.75, 0.625, 0.1667, 0.625, 0.08333, 0.625, 0.08333, 0.625, 0.1667, 0.625, 0.25, 0.625, 0.1667, 0.625, 0.1667, 0.625, 0.25, 0.625, 0.875, 0.625, 0.875, 0.625, 0.875, 0.625, 0.875, 0.625, 0.4375, 0.625, 0.3875, 0.625, 0.3875, 0.625, 0.4375, 0.625, 1.0, 0.625, 0.9484, 0.625, 0.9484, 0.625, 1.0, 0.625, 0.3125, 0.625, 0.3016, 0.625, 0.3016, 0.625, 0.3125, 0.625, 0.3016, 0.625, 0.25, 0.625, 0.25, 0.625, 0.3016, 0.625, 0.08333, 0.625, 0.0, 0.625, 0.0, 0.625, 0.08333, 0.625, 0.8125, 0.625, 0.75, 0.625, 0.75, 0.625, 0.8125, 0.625, 0.5833, 0.625, 0.5, 0.625, 0.5, 0.625, 0.5833, 0.625, 0.5, 0.625, 0.5, 0.625, 0.5, 0.625, 0.5, 0.625, 0.875, 0.625, 0.875, 0.625, 0.875, 0.625, 0.875, 0.625, 0.3875, 0.625, 0.375, 0.625, 0.375, 0.625, 0.3875, 0.625, 0.5, 0.625, 0.4375, 0.625, 0.4375, 0.625, 0.5, 0.625, 0.8625, 0.625, 0.8125, 0.625, 0.8125, 0.625, 0.8625, 0.625, 0.9484, 0.625, 0.9375, 0.625, 0.9375, 0.625, 0.9484, 0.625, 0.375, 0.625, 0.3125, 0.625, 0.3125, 0.625, 0.375, 0.625, 0.75, 0.625, 0.75, 0.625, 0.75, 0.625, 0.75, 0.625, 0.9375, 0.625, 0.875, 0.625, 0.875, 0.625, 0.9375, 0.625, 0.875, 0.625, 0.9375, 0.625, 0.9375, 0.625, 0.875, 0.625, 0.9375, 0.625, 0.875, 0.625, 0.875, 0.625, 0.9375, 0.625, 0.9375, 0.625, 0.9375, 0.625, 0.9375, 0.625, 0.9375, 0.625, 0.875, 0.625, 0.8625, 0.625, 0.8625, 0.625, 0.875, 0.625, 0.8625, 0.625, 0.8625, 0.625, 0.8625, 0.625, 0.8625, 0.625, 0.8625, 0.625, 0.875, 0.625, 0.875, 0.625, 0.8625, 0.625, 0.875, 0.625, 0.8625, 0.625, 0.8625, 0.625, 0.875, 0.625, 0.9484, 0.625, 0.9375, 0.625, 0.9375, 0.625, 0.9484, 0.625, 0.9375, 0.625, 0.9484, 0.625, 0.9484, 0.625, 0.9375, 0.625, 0.9484, 0.625, 0.9484, 0.625, 0.9484, 0.625, 0.9484, 0.625, 0.9375, 0.625, 0.9375, 0.625, 0.9375, 0.625, 0.9375, 0.567, 0.5833, 0.615, 0.5833, 0.615, 0.6667, 0.567, 0.6667, 0.567, 0.5, 0.615, 0.5, 0.615, 0.5833, 0.567, 0.5833, 0.567, 0.08333, 0.615, 0.08333, 0.615, 0.1667, 0.567, 0.1667, 0.567, 0.0, 0.615, 0.0, 0.615, 0.08333, 0.567, 0.08333, 0.625, 0.25, 0.615, 0.25, 0.615, 0.25, 0.625, 0.25, 0.625, 0.0, 0.6211, 0.0, 0.6211, 0.0, 0.625, 0.0, 0.625, 0.0, 0.6013, 0.0, 0.6211, 0.0, 0.625, 0.0, 0.625, 0.25, 0.615, 0.25, 0.615, 0.25, 0.625, 0.25, 0.625, 0.25, 0.615, 0.25, 0.615, 0.25, 0.625, 0.25, 0.567, 0.8125, 0.615, 0.8125, 0.615, 0.8625, 0.567, 0.8625, 0.567, 0.375, 0.615, 0.375, 0.615, 0.3875, 0.567, 0.3875, 0.567, 0.9375, 0.615, 0.9375, 0.615, 0.9484, 0.567, 0.9484, 0.567, 0.25, 0.615, 0.25, 0.615, 0.3016, 0.567, 0.3016, 0.5913, 0.0, 0.6013, 0.0, 0.615, 0.0, 0.567, 0.0, 0.567, 0.1667, 0.615, 0.1667, 0.615, 0.25, 0.567, 0.25, 0.567, 0.875, 0.615, 0.875, 0.615, 0.9375, 0.567, 0.9375, 0.567, 0.3016, 0.615, 0.3016, 0.615, 0.3125, 0.567, 0.3125, 0.567, 0.3875, 0.615, 0.3875, 0.615, 0.4375, 0.567, 0.4375, 0.567, 0.75, 0.615, 0.75, 0.615, 0.8125, 0.567, 0.8125, 0.5288, 1.0, 0.5672, 1.0, 0.615, 1.0, 0.567, 1.0, 0.567, 1.0, 0.615, 1.0, 0.615, 1.0, 0.567, 1.0, 0.567, 1.0, 0.615, 1.0, 0.615, 1.0, 0.567, 1.0, 0.567, 1.0, 0.615, 1.0, 0.5672, 1.0, 0.5288, 1.0, 0.567, 0.3125, 0.615, 0.3125, 0.615, 0.375, 0.567, 0.375, 0.567, 0.8625, 0.615, 0.8625, 0.615, 0.875, 0.567, 0.875, 0.567, 0.9484, 0.615, 0.9484, 0.615, 1.0, 0.567, 1.0, 0.567, 0.6667, 0.615, 0.6667, 0.615, 0.75, 0.567, 0.75, 0.567, 0.4375, 0.615, 0.4375, 0.615, 0.5, 0.567, 0.5, 0.615, 0.875, 0.625, 0.875, 0.625, 0.9375, 0.615, 0.9375, 0.625, 0.9375, 0.615, 0.9375, 0.615, 0.9375, 0.625, 0.9375, 0.625, 0.875, 0.625, 0.9375, 0.625, 0.9375, 0.625, 0.875, 0.615, 0.9375, 0.615, 0.875, 0.615, 0.875, 0.615, 0.9375, 0.615, 0.9375, 0.625, 0.9375, 0.625, 0.9484, 0.615, 0.9484, 0.615, 0.9484, 0.615, 0.9375, 0.615, 0.9375, 0.615, 0.9484, 0.615, 0.9375, 0.625, 0.9375, 0.625, 0.9375, 0.615, 0.9375, 0.625, 0.9484, 0.615, 0.9484, 0.615, 0.9484, 0.625, 0.9484, 0.615, 0.8625, 0.625, 0.8625, 0.625, 0.875, 0.615, 0.875, 0.625, 0.8625, 0.625, 0.875, 0.625, 0.875, 0.625, 0.8625, 0.625, 0.875, 0.615, 0.875, 0.615, 0.875, 0.625, 0.875, 0.615, 0.8625, 0.625, 0.8625, 0.625, 0.8625, 0.615, 0.8625, 0.625, 0.75, 0.625, 0.75, 0.625, 0.75, 0.625, 0.75, 0.625, 0.6667, 0.625, 0.5833, 0.625, 0.5833, 0.625, 0.6667, 0.625, 0.75, 0.625, 0.6667, 0.625, 0.6667, 0.625, 0.75, 0.625, 0.1667, 0.625, 0.08333, 0.625, 0.08333, 0.625, 0.1667, 0.625, 0.25, 0.625, 0.1667, 0.625, 0.1667, 0.625, 0.25, 0.625, 0.875, 0.625, 0.8625, 0.625, 0.8625, 0.625, 0.875, 0.625, 0.4375, 0.625, 0.3875, 0.625, 0.3875, 0.625, 0.4375, 0.625, 1.0, 0.625, 0.9484, 0.625, 0.9484, 0.625, 1.0, 0.625, 0.3125, 0.625, 0.3016, 0.625, 0.3016, 0.625, 0.3125, 0.625, 0.3016, 0.625, 0.25, 0.625, 0.25, 0.625, 0.3016, 0.625, 0.08333, 0.625, 0.0, 0.625, 0.0, 0.625, 0.08333, 0.625, 0.8125, 0.625, 0.75, 0.625, 0.75, 0.625, 0.8125, 0.625, 0.5833, 0.625, 0.5, 0.625, 0.5, 0.625, 0.5833, 0.625, 0.5, 0.625, 0.5, 0.625, 0.5, 0.625, 0.5, 0.625, 0.875, 0.625, 0.9375, 0.625, 0.9375, 0.625, 0.875, 0.625, 0.3875, 0.625, 0.375, 0.625, 0.375, 0.625, 0.3875, 0.625, 0.5, 0.625, 0.4375, 0.625, 0.4375, 0.625, 0.5, 0.625, 0.8625, 0.625, 0.8125, 0.625, 0.8125, 0.625, 0.8625, 0.625, 0.9484, 0.625, 0.9375, 0.625, 0.9375, 0.625, 0.9484, 0.625, 0.375, 0.625, 0.3125, 0.625, 0.3125, 0.625, 0.375, 0.567, 0.25, 0.567, 0.3016, 0.567, 0.3016, 0.567, 0.25, 0.625, 0.9375, 0.625, 0.875, 0.625, 0.875, 0.625, 0.9375, 0.625, 0.9375, 0.625, 0.9375, 0.625, 0.9375, 0.625, 0.9375, 0.625, 0.875, 0.625, 0.875, 0.625, 0.875, 0.625, 0.875, 0.5558, 0.8125, 0.567, 0.8125, 0.567, 0.8625, 0.5558, 0.8625, 0.5558, 0.75, 0.567, 0.75, 0.567, 0.8125, 0.5558, 0.8125, 0.5558, 0.9484, 0.567, 0.9484, 0.567, 1.0, 0.5558, 1.0, 0.567, 0.9484, 0.567, 1.0, 0.567, 1.0, 0.567, 0.9484, 0.5558, 0.8625, 0.5558, 0.8125, 0.5558, 0.8125, 0.5558, 0.8625, 0.5558, 0.9484, 0.567, 0.9484, 0.567, 0.9484, 0.5558, 0.9484, 0.5558, 1.0, 0.5558, 0.9484, 0.5558, 0.9484, 0.5558, 1.0, 0.5558, 0.8125, 0.5558, 0.75, 0.5558, 0.75, 0.5558, 0.8125, 0.5558, 0.75, 0.567, 0.75, 0.567, 0.75, 0.5558, 0.75, 0.567, 1.0, 0.5558, 1.0, 0.5558, 1.0, 0.567, 1.0, 0.5558, 0.375, 0.567, 0.375, 0.567, 0.3875, 0.5558, 0.3875, 0.5558, 0.25, 0.567, 0.25, 0.567, 0.3016, 0.5558, 0.3016, 0.5558, 0.3016, 0.567, 0.3016, 0.567, 0.3125, 0.5558, 0.3125, 0.5558, 0.3875, 0.567, 0.3875, 0.567, 0.4375, 0.5558, 0.4375, 0.5558, 0.3125, 0.567, 0.3125, 0.567, 0.375, 0.5558, 0.375, 0.5558, 0.4375, 0.567, 0.4375, 0.567, 0.5, 0.5558, 0.5, 0.625, 0.9375, 0.625, 0.875, 0.625, 0.875, 0.625, 0.9375, 0.567, 0.3875, 0.567, 0.4375, 0.567, 0.4375, 0.567, 0.3875, 0.625, 0.875, 0.625, 0.875, 0.625, 0.875, 0.625, 0.875, 0.5558, 0.375, 0.5558, 0.3125, 0.5558, 0.3125, 0.5558, 0.375, 0.625, 0.9375, 0.625, 0.9375, 0.625, 0.9375, 0.625, 0.9375, 0.625, 0.875, 0.625, 0.9375, 0.625, 0.9375, 0.625, 0.875, 0.5558, 0.3875, 0.5558, 0.375, 0.5558, 0.375, 0.5558, 0.3875, 0.567, 0.4375, 0.567, 0.5, 0.567, 0.5, 0.567, 0.4375, 0.567, 0.375, 0.567, 0.3875, 0.567, 0.3875, 0.567, 0.375, 0.5558, 0.3016, 0.5558, 0.25, 0.5558, 0.25, 0.5558, 0.3016, 0.5558, 0.25, 0.567, 0.25, 0.567, 0.25, 0.5558, 0.25, 0.5558, 0.5, 0.5558, 0.4375, 0.5558, 0.4375, 0.5558, 0.5])
me_cube.use_remesh_fix_poles = True
me_cube.use_remesh_preserve_attributes = False
me_cube.use_mirror_vertex_groups = False
me_cube.update()

# ---- objects
ob_cylinder = bpy.data.objects.new('Cylinder', me_cylinder)
ob_cube = bpy.data.objects.new('Cube', me_cube)

# ---- transforms, parenting, visibility, modifiers, constraints
ob_cylinder.location = (0.0, 0.0, 1.0)
ob_cylinder.lineart.crease_threshold = 0.0
ob_cube.location = (3.676, -0.1921, 1.265)
ob_cube.scale = (0.9385, 0.9385, 0.9385)
ob_cube.lineart.crease_threshold = 0.0

# ---- collection membership
col_collection.objects.link(ob_cylinder)
col_collection.objects.link(ob_cube)

# ---- scene / render settings (as saved in the file)
scene.frame_start = 1; scene.frame_end = 250; scene.frame_set(1)
scene.render.engine = 'BLENDER_EEVEE_NEXT'
scene.cycles.use_denoising = False
scene.cycles.samples = 128
scene.cycles.sampling_pattern = 'TABULATED_SOBOL'
scene.cycles.use_adaptive_sampling = False
scene.cycles.use_light_tree = False
scene.view_settings.view_transform = 'Filmic'
bpy.context.view_layer.update()

# ---- added for rendering (the .blend has no active camera and no usable light): camera, sun
cam_auto = bpy.data.cameras.new('AutoCamera')
cam_auto.lens = 50.0
cam_auto.sensor_width = 36.0
cam_auto.clip_end = 1000.0
ob_auto_camera = bpy.data.objects.new('AutoCamera', cam_auto)
scene.collection.objects.link(ob_auto_camera)
ob_auto_camera.location = (9.6778, -9.91799, 7.98052)
ob_auto_camera.rotation_euler = (1.09748, -7.21219e-08, 0.694738)
scene.camera = ob_auto_camera
light_auto_sun = bpy.data.lights.new('AutoSun', 'SUN')
light_auto_sun.energy = 3.0
light_auto_sun.angle = 0.0523599
ob_auto_sun = bpy.data.objects.new('AutoSun', light_auto_sun)
scene.collection.objects.link(ob_auto_sun)
ob_auto_sun.rotation_euler = (0.872665, 0.174533, 0.523599)
bpy.context.view_layer.update()
